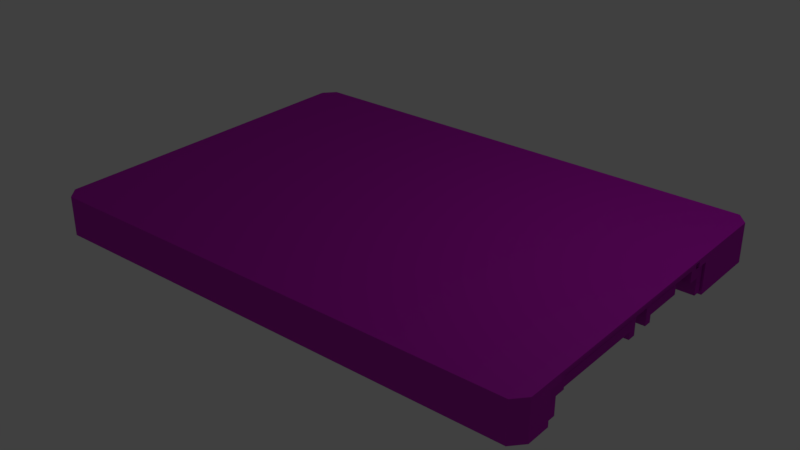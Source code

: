 # Source: SamsungSSD850PRO512GB.blend  (saved by Blender 2.79.0; exported with 4.5.12 LTS)
import bpy
from mathutils import Matrix  # noqa: F401  (used for matrix-valued properties, if any)

bpy.ops.wm.read_factory_settings(use_empty=True)
scene = bpy.context.scene
scene.name = 'Scene'

# ---- collections
col_collection_1 = bpy.data.collections.new('Collection 1'); scene.collection.children.link(col_collection_1)

# ---- images (referenced by path relative to the original .blend; pixels are not part of the script)
import os
ASSET_DIR = os.environ.get("B2B_ASSET_DIR", "")  # directory of the original .blend (textures are referenced by path, not embedded)
HERE = os.path.dirname(os.path.abspath(__file__))  # packed textures are extracted next to this script under _unpacked/

def load_image(name, relpath, width, height, colorspace="sRGB"):
    """Load a texture the original file referenced (path relative to the .blend, or extracted next to this script)."""
    p = next((c for c in (os.path.join(HERE, relpath), os.path.join(ASSET_DIR, relpath)) if relpath and os.path.exists(c)), "")
    if p:
        img = bpy.data.images.load(p, check_existing=True)
        img.name = name
    else:  # same state as the original file: an image datablock whose file is absent (Cycles renders it pink)
        img = bpy.data.images.new(name, width, height)
        img.source = "FILE"
        img.filepath = "//" + (relpath or name)
    img.colorspace_settings.name = colorspace
    return img
img_top_icons_png = load_image('TOP_Icons.png', 'TOP_Icons.png', 1024, 1024, 'sRGB')
img_bottom_icons_png = load_image('BOTTOM_Icons.png', 'BOTTOM_Icons.png', 1024, 1024, 'sRGB')

# ---- materials (node trees are filled in below, after node groups)
mat_material_004 = bpy.data.materials.new('Material.004')
mat_material_004.alpha_threshold = 0.0
mat_material_004.roughness = 0.5
mat_material_005 = bpy.data.materials.new('Material.005')
mat_material_005.alpha_threshold = 0.0
mat_material_005.roughness = 0.5

# ---- material node trees
mat_material_004.use_nodes = True; mat_material_004.node_tree.nodes.clear()
_N = mat_material_004.node_tree.nodes; _L = mat_material_004.node_tree.links
n0 = _N.new('ShaderNodeBsdfAnisotropic'); n0.name = 'Glossy BSDF'; n0.location = (10, 161)
n0.distribution = 'GGX'
n0.inputs[0].default_value = (0.05, 0.05, 0.05, 1.0)
n0.inputs[1].default_value = 0.4472
n1 = _N.new('ShaderNodeBsdfDiffuse'); n1.name = 'Diffuse BSDF'; n1.location = (10, 300)
n2 = _N.new('ShaderNodeMixShader'); n2.name = 'Mix Shader'; n2.location = (189, 243)
n3 = _N.new('ShaderNodeOutputMaterial'); n3.name = 'Material Output'; n3.location = (374, 240)
n4 = _N.new('ShaderNodeTexImage'); n4.name = 'Image Texture'; n4.location = (-264, 273)
n4.width = 238
n4.image = img_top_icons_png
_L.new(n1.outputs[0], n2.inputs[1])
_L.new(n2.outputs[0], n3.inputs[0])
_L.new(n0.outputs[0], n2.inputs[2])
_L.new(n4.outputs[0], n1.inputs[0])
n3.is_active_output = True
mat_material_005.use_nodes = True; mat_material_005.node_tree.nodes.clear()
_N = mat_material_005.node_tree.nodes; _L = mat_material_005.node_tree.links
n0 = _N.new('ShaderNodeBsdfAnisotropic'); n0.name = 'Glossy BSDF'; n0.location = (10, 161)
n0.distribution = 'GGX'
n0.inputs[0].default_value = (0.05, 0.05, 0.05, 1.0)
n0.inputs[1].default_value = 0.4472
n1 = _N.new('ShaderNodeMixShader'); n1.name = 'Mix Shader'; n1.location = (189, 243)
n2 = _N.new('ShaderNodeOutputMaterial'); n2.name = 'Material Output'; n2.location = (374, 240)
n3 = _N.new('ShaderNodeBsdfDiffuse'); n3.name = 'Diffuse BSDF'; n3.location = (10, 300)
n4 = _N.new('ShaderNodeTexImage'); n4.name = 'Image Texture'; n4.location = (-283, 268)
n4.width = 238
n4.image = img_bottom_icons_png
_L.new(n3.outputs[0], n1.inputs[1])
_L.new(n1.outputs[0], n2.inputs[0])
_L.new(n0.outputs[0], n1.inputs[2])
_L.new(n4.outputs[0], n3.inputs[0])
n2.is_active_output = True

# ---- world
world_world = bpy.data.worlds.new('World'); scene.world = world_world
world_world.color = (0.05088, 0.05088, 0.05088)
world_world.use_sun_shadow = False
world_world.sun_shadow_jitter_overblur = 0.0
world_world.cycles.sampling_method = 'MANUAL'

# ---- lights
light_lamp = bpy.data.lights.new('Lamp', 'POINT')
light_lamp.transmission_factor = 0.0
light_lamp.cutoff_distance = 30.0
light_lamp.energy = 100.0
light_lamp.shadow_buffer_clip_start = 1.001
light_lamp.shadow_soft_size = 0.1
light_lamp.shadow_maximum_resolution = 0.006
light_lamp.use_absolute_resolution = True

# ---- meshes
me_cube = bpy.data.meshes.new('Cube')
me_cube.from_pydata([(1.788e-07, 0.9995, -0.1115), (0.0, -1.03, -0.1115), (-1.0, 2.98e-07, -0.1115), (2.384e-07, 0.9995, 0.1115), (-5.364e-07, -1.03, 0.1115), (-1.0, 1.788e-07, 0.1115), (2.384e-07, 0.9995, 0.0), (-1.0, 2.384e-07, 0.0), (-2.98e-07, -1.03, 0.0), (-1.49e-07, -1.788e-07, 0.1115), (5.96e-08, 1.192e-07, -0.1115), (1.0, -0.9619, -0.1115), (-0.9582, 0.9995, -0.1115), (-0.9582, -1.03, -0.1115), (-1.0, 0.9312, -0.1115), (1.0, -0.9619, 0.1115), (-0.9582, 0.9995, 0.1115), (-0.9582, -1.03, 0.1115), (-1.0, 0.9312, 0.1115), (1.0, 0.9312, -0.1115), (0.9582, 0.9995, -0.1115), (0.9582, -1.03, -0.1115), (-1.0, -0.9619, -0.1115), (1.0, 0.9312, 0.1115), (0.9582, 0.9995, 0.1115), (0.9582, -1.03, 0.1115), (-1.0, -0.9619, 0.1115), (-0.9582, 0.9995, 0.0), (0.9582, 0.9995, 0.0), (2.384e-07, 0.9995, 0.06707), (2.086e-07, 0.9995, -0.05575), (-1.0, 0.9312, 0.0), (-1.0, -0.9619, 0.0), (-1.0, 2.682e-07, -0.05575), (-1.0, 2.086e-07, 0.06707), (-0.9582, -1.03, 0.0), (0.9582, -1.03, 0.0), (-1.49e-07, -1.03, -0.05575), (-4.172e-07, -1.03, 0.06707), (1.0, -0.9619, 0.0), (1.0, 0.9312, 0.0), (-3.427e-07, -0.9619, 0.1115), (4.47e-08, 0.9312, 0.1115), (-0.9582, 0.0, 0.1115), (-0.9582, 2.086e-07, -0.1115), (1.192e-07, 0.9312, -0.1115), (2.98e-08, -0.9619, -0.1115), (0.9582, -0.9619, -0.1115), (0.9582, 0.9312, -0.1115), (-0.9582, 0.9312, -0.1115), (-0.9582, 0.9312, 0.1115), (0.9582, 0.9312, 0.1115), (0.9582, -0.9619, 0.1115), (1.0, 0.9312, 0.06707), (1.0, 0.9312, -0.05575), (1.0, -0.9619, -0.05575), (0.9582, -1.03, 0.06707), (0.9582, -1.03, -0.05575), (-0.9582, -1.03, -0.05575), (-1.0, -0.9619, 0.06707), (-1.0, -0.9619, -0.05575), (-1.0, 0.9312, -0.05575), (0.9582, 0.9995, -0.05575), (0.9582, 0.9995, 0.06707), (-0.9582, 0.9995, 0.06707), (-0.9582, 0.9995, -0.05575), (-1.0, 0.9312, 0.06707), (-0.9582, -1.03, 0.06707), (1.0, -0.9619, 0.06707), (-0.9582, -0.9619, 0.1115), (-0.9582, -0.9619, -0.1115), (0.6388, 0.9995, -0.1115), (0.3194, 0.9995, -0.1115), (0.6388, -1.03, -0.1115), (0.3194, -1.03, -0.1115), (0.6388, 0.9995, 0.1115), (0.3194, 0.9995, 0.1115), (0.6388, -1.03, 0.1115), (0.3194, -1.03, 0.1115), (0.6388, 0.9995, 0.0), (0.3194, 0.9995, 0.0), (0.6388, -1.03, 0.0), (0.3194, -1.03, 0.0), (0.6388, 5.96e-08, -0.1115), (0.3194, 8.941e-08, -0.1115), (0.3194, -2.384e-07, 0.1115), (0.6388, -2.98e-07, 0.1115), (0.6388, -0.9619, -0.1115), (0.3194, -0.9619, -0.1115), (0.6388, 0.9312, -0.1115), (0.3194, 0.9312, -0.1115), (0.3194, 0.9312, 0.1115), (0.6388, 0.9312, 0.1115), (0.3194, -0.9619, 0.1115), (0.6388, -0.9619, 0.1115), (0.6388, -1.03, 0.06707), (0.3194, -1.03, 0.06707), (0.6388, -1.03, -0.05575), (0.3194, -1.03, -0.05575), (0.6388, 0.9995, -0.05575), (0.3194, 0.9995, -0.05575), (0.6388, 0.9995, 0.06707), (0.3194, 0.9995, 0.06707), (-0.6388, -5.96e-08, 0.1115), (-0.3194, -1.192e-07, 0.1115), (-0.3194, 0.9995, -0.1115), (-0.6388, 0.9995, -0.1115), (-0.3194, -1.03, -0.1115), (-0.6388, -1.03, -0.1115), (-0.3194, 0.9995, 0.1115), (-0.6388, 0.9995, 0.1115), (-0.3194, -1.03, 0.1115), (-0.6388, -1.03, 0.1115), (-0.3194, 0.9995, 0.0), (-0.6388, 0.9995, 0.0), (-0.3194, -1.03, 0.0), (-0.6388, -1.03, 0.0), (-0.3194, 1.49e-07, -0.1115), (-0.6388, 1.788e-07, -0.1115), (-0.3194, 0.9312, -0.1115), (-0.6388, 0.9312, -0.1115), (-0.6388, 0.9312, 0.1115), (-0.3194, 0.9312, 0.1115), (-0.3194, -1.03, -0.05575), (-0.6388, -1.03, -0.05575), (-0.3194, 0.9995, 0.06707), (-0.6388, 0.9995, 0.06707), (-0.3194, 0.9995, -0.05575), (-0.6388, 0.9995, -0.05575), (-0.3194, -1.03, 0.06707), (-0.6388, -1.03, 0.06707), (-0.6388, -0.9619, 0.1115), (-0.3194, -0.9619, 0.1115), (-0.3194, -0.9619, -0.1115), (-0.6388, -0.9619, -0.1115), (-1.0, -0.8241, -0.1115), (-1.0, -0.749, -0.1115), (-1.0, -0.3353, -0.1115), (-1.0, -0.8241, 0.1115), (-1.0, -0.749, 0.1115), (-1.0, -0.3353, 0.1115), (-1.0, -0.8241, 0.0), (-1.0, -0.749, 0.0), (-1.0, -0.3353, 0.0), (4.47e-08, -0.8241, -0.1115), (4.47e-08, -0.749, -0.1115), (5.215e-08, -0.3353, -0.1115), (1.0, -0.8241, -0.1115), (1.0, -0.749, 0.1115), (1.0, -0.8241, 0.1115), (1.0, -0.8241, 0.0), (-1.974e-07, -0.3353, 0.1115), (-2.533e-07, -0.749, 0.1115), (-2.98e-07, -0.8241, 0.1115), (0.9582, -0.8241, -0.1115), (0.9582, -0.749, 0.1115), (0.9582, -0.8241, 0.1115), (1.0, -0.8241, -0.05575), (-1.0, -0.8241, 0.06707), (-1.0, -0.749, 0.06707), (-1.0, -0.3353, 0.06707), (-1.0, -0.8241, -0.05575), (-1.0, -0.749, -0.05575), (-1.0, -0.3353, -0.05575), (1.0, -0.749, 0.06707), (1.0, -0.8241, 0.06707), (-0.9582, -0.3353, 0.1115), (-0.9582, -0.749, 0.1115), (-0.9582, -0.8241, 0.1115), (-0.9582, -0.8241, -0.1115), (-0.9582, -0.749, -0.1115), (-0.9582, -0.3353, -0.1115), (0.6388, -0.3353, 0.1115), (0.6388, -0.749, 0.1115), (0.6388, -0.8241, 0.1115), (0.3194, -0.3353, 0.1115), (0.3194, -0.749, 0.1115), (0.3194, -0.8241, 0.1115), (0.6388, -0.8241, -0.1115), (0.6388, -0.749, -0.1115), (0.6388, -0.3353, -0.1115), (0.3194, -0.8241, -0.1115), (0.3194, -0.749, -0.1115), (0.3194, -0.3353, -0.1115), (-0.3194, -0.8241, -0.1115), (-0.3194, -0.749, -0.1115), (-0.3194, -0.3353, -0.1115), (-0.6388, -0.8241, -0.1115), (-0.6388, -0.749, -0.1115), (-0.6388, -0.3353, -0.1115), (-0.3194, -0.3353, 0.1115), (-0.3194, -0.749, 0.1115), (-0.3194, -0.8241, 0.1115), (-0.6388, -0.3353, 0.1115), (-0.6388, -0.749, 0.1115), (-0.6388, -0.8241, 0.1115), (1.0, 0.6945, -0.1115), (1.0, 0.5111, -0.1115), (1.0, 0.6945, 0.1115), (1.0, 0.5111, 0.1115), (1.0, 0.4418, 0.1115), (1.0, 0.6945, 0.0), (1.0, 0.5111, 0.0), (0.0, 0.6945, 0.1115), (-4.47e-08, 0.5111, 0.1115), (-1.043e-07, 0.4418, 0.1115), (-1.0, 0.4418, -0.1115), (-1.0, 0.5111, -0.1115), (-1.0, 0.6945, -0.1115), (-1.0, 0.4418, 0.1115), (-1.0, 0.5111, 0.1115), (-1.0, 0.6945, 0.1115), (-1.0, 0.4418, 0.0), (-1.0, 0.5111, 0.0), (-1.0, 0.6945, 0.0), (7.451e-08, 0.4418, -0.1115), (8.941e-08, 0.5111, -0.1115), (1.043e-07, 0.6945, -0.1115), (0.9582, 0.5111, -0.1115), (0.9582, 0.6945, -0.1115), (-0.9582, 0.4418, -0.1115), (-0.9582, 0.5111, -0.1115), (-0.9582, 0.6945, -0.1115), (-0.9582, 0.6945, 0.1115), (-0.9582, 0.5111, 0.1115), (-0.9582, 0.4418, 0.1115), (0.9582, 0.6945, 0.1115), (0.9582, 0.5111, 0.1115), (1.0, 0.6945, 0.06707), (1.0, 0.5111, 0.06707), (1.0, 0.4418, 0.06707), (1.0, 0.6945, -0.05575), (1.0, 0.5111, -0.05575), (-1.0, 0.4418, -0.05575), (-1.0, 0.5111, -0.05575), (-1.0, 0.6945, -0.05575), (-1.0, 0.4418, 0.06707), (-1.0, 0.5111, 0.06707), (-1.0, 0.6945, 0.06707), (0.6388, 0.4418, -0.1115), (0.6388, 0.5111, -0.1115), (0.6388, 0.6945, -0.1115), (0.3194, 0.4418, -0.1115), (0.3194, 0.5111, -0.1115), (0.3194, 0.6945, -0.1115), (0.6388, 0.6945, 0.1115), (0.6388, 0.5111, 0.1115), (0.6388, 0.4418, 0.1115), (0.3194, 0.6945, 0.1115), (0.3194, 0.5111, 0.1115), (0.3194, 0.4418, 0.1115), (-0.3194, 0.6945, 0.1115), (-0.3194, 0.5111, 0.1115), (-0.3194, 0.4418, 0.1115), (-0.6388, 0.6945, 0.1115), (-0.6388, 0.5111, 0.1115), (-0.6388, 0.4418, 0.1115), (-0.3194, 0.4418, -0.1115), (-0.3194, 0.5111, -0.1115), (-0.3194, 0.6945, -0.1115), (-0.6388, 0.4418, -0.1115), (-0.6388, 0.5111, -0.1115), (-0.6388, 0.6945, -0.1115), (0.8666, -2.335e-08, -0.1115), (0.8666, -5.002e-07, 0.1115), (0.8666, -2.618e-07, -2.259e-07), (0.8666, -1.426e-07, -0.05575), (0.8666, -3.81e-07, 0.06707), (0.8666, -0.3353, -0.1115), (0.8666, -0.749, -0.1115), (0.8666, -0.8241, -0.1115), (0.8666, -0.3353, 0.1115), (0.8666, -0.749, 0.1115), (0.8666, -0.3353, -2.259e-07), (0.8666, -0.749, -2.263e-07), (0.8666, -0.8241, -2.263e-07), (0.8666, -0.3353, -0.05575), (0.8666, -0.749, -0.05575), (0.8666, -0.8241, -0.05575), (0.8666, -0.3353, 0.06707), (0.8666, -0.749, 0.06707), (0.8666, -0.8241, 0.06707), (0.8666, 0.5111, -0.1115), (0.8666, 0.4418, -0.1115), (0.8666, 0.4418, 0.1115), (0.8666, 0.5111, -2.263e-07), (0.8666, 0.4418, -2.263e-07), (0.8666, 0.5111, 0.06707), (0.8666, 0.4418, 0.06707), (0.8666, 0.5111, -0.05575), (0.8666, 0.4418, -0.05575), (2.384e-07, 0.9995, 0.09928), (-1.0, 1.937e-07, 0.09928), (-4.768e-07, -1.03, 0.09928), (1.0, 0.9312, 0.09928), (0.9582, -1.03, 0.09928), (-1.0, -0.9619, 0.09928), (0.9582, 0.9995, 0.09928), (-0.9582, 0.9995, 0.09928), (-1.0, 0.9312, 0.09928), (-0.9582, -1.03, 0.09928), (1.0, -0.9619, 0.09928), (0.6388, 0.9995, 0.09928), (0.3194, 0.9995, 0.09928), (0.6388, -1.03, 0.09928), (0.3194, -1.03, 0.09928), (-0.3194, -1.03, 0.09928), (-0.6388, -1.03, 0.09928), (-0.3194, 0.9995, 0.09928), (-0.6388, 0.9995, 0.09928), (1.0, -0.749, 0.09928), (1.0, -0.8241, 0.09928), (-1.0, -0.8241, 0.09928), (-1.0, -0.749, 0.09928), (-1.0, -0.3353, 0.09928), (-1.0, 0.4418, 0.09928), (-1.0, 0.5111, 0.09928), (-1.0, 0.6945, 0.09928), (1.0, 0.6945, 0.09928), (1.0, 0.5111, 0.09928), (1.0, 0.4418, 0.09928), (0.8666, -4.406e-07, 0.09928), (0.8666, -0.3353, 0.09928), (0.8666, -0.749, 0.09928), (0.8666, 0.4418, 0.09928), (0.9582, 0.4418, 0.1115), (0.9583, -0.8241, 0.06707), (0.9582, -0.749, 0.09928), (0.9582, -0.8241, -0.05575), (0.9582, -0.749, 0.06707), (0.9582, -0.8241, -7.078e-08), (0.9582, 0.4418, 0.09928), (0.9582, 0.5111, 0.06707), (0.9582, 0.4418, 0.06707), (0.9582, 0.5111, -0.05575), (0.9582, 0.5111, -7.078e-08), (0.8666, -0.7044, -2.263e-07), (0.8666, -0.7044, 0.06707), (0.8666, -0.7628, -2.263e-07), (0.8666, -0.7633, -0.05575), (0.8666, 0.391, -2.263e-07), (0.8666, 0.391, 0.06707), (0.8666, 0.4582, -2.263e-07), (0.8666, 0.4572, -0.1115), (0.8666, 0.4577, -0.05575), (-1.0, -0.03436, -0.1115), (-1.0, -0.03436, 0.1115), (-1.0, -0.03436, 0.0), (5.884e-08, -0.03436, -0.1115), (-1.0, -0.03436, 0.06707), (-1.0, -0.03436, -0.05575), (-0.9582, -0.03436, -0.1115), (0.6388, -0.03436, -0.1115), (0.3194, -0.03436, -0.1115), (-0.3194, -0.03436, -0.1115), (-0.6388, -0.03436, -0.1115), (-1.54e-07, -0.03436, 0.1115), (-0.9582, -0.03436, 0.1115), (0.6388, -0.03436, 0.1115), (0.3194, -0.03436, 0.1115), (-0.3194, -0.03436, 0.1115), (-0.6388, -0.03436, 0.1115), (0.8666, -0.03436, -0.1115), (0.8666, -0.03436, 0.1115), (0.8666, -0.03436, -2.259e-07), (0.8666, -0.03436, -0.05575), (0.8666, -0.03436, 0.06707), (0.8666, -0.03436, 0.09928), (-1.0, -0.03436, 0.09928), (-1.61e-07, -0.08267, 0.1115), (-0.9582, -0.08267, 0.1115), (0.6388, -0.08267, 0.1115), (0.3194, -0.08267, 0.1115), (-0.3194, -0.08267, 0.1115), (-0.6388, -0.08267, 0.1115), (0.8666, -0.08267, -0.1115), (0.8666, -0.08267, 0.1115), (0.8666, -0.08267, -2.259e-07), (0.8666, -0.08267, -0.05575), (0.8666, -0.08267, 0.06707), (0.8666, -0.08267, 0.09928), (-1.0, -0.08267, -0.1115), (-1.0, -0.08267, 0.1115), (-1.0, -0.08267, 0.0), (5.777e-08, -0.08267, -0.1115), (-1.0, -0.08267, 0.06707), (-1.0, -0.08267, -0.05575), (-0.9582, -0.08267, -0.1115), (0.6388, -0.08267, -0.1115), (0.3194, -0.08267, -0.1115), (-0.3194, -0.08267, -0.1115), (-0.6388, -0.08267, -0.1115), (-1.0, -0.08267, 0.09928), (-1.0, 2.898e-07, -0.09612), (-4.47e-08, -1.03, -0.09612), (1.937e-07, 0.9995, -0.09612), (1.0, 0.9312, -0.09612), (1.0, -0.9619, -0.09612), (0.9582, -1.03, -0.09612), (-0.9582, -1.03, -0.09612), (-1.0, -0.9619, -0.09612), (-1.0, 0.9312, -0.09612), (0.9582, 0.9995, -0.09612), (-0.9582, 0.9995, -0.09612), (0.6388, -1.03, -0.09612), (0.3194, -1.03, -0.09612), (0.6388, 0.9995, -0.09612), (0.3194, 0.9995, -0.09612), (-0.3194, 0.9995, -0.09612), (-0.6388, 0.9995, -0.09612), (-0.3194, -1.03, -0.09612), (-0.6388, -1.03, -0.09612), (-1.0, -0.8241, -0.09612), (-1.0, -0.749, -0.09612), (-1.0, -0.3353, -0.09612), (1.0, -0.8241, -0.09612), (-1.0, 0.4418, -0.09612), (-1.0, 0.5111, -0.09612), (-1.0, 0.6945, -0.09612), (1.0, 0.6945, -0.09612), (1.0, 0.5111, -0.09612), (0.8666, -5.623e-08, -0.09612), (0.8666, -0.3353, -0.09612), (0.8666, -0.749, -0.09612), (0.8666, -0.8241, -0.09612), (0.8666, 0.5111, -0.09612), (0.8666, 0.4418, -0.09612), (0.9582, -0.8241, -0.09612), (0.9582, 0.5111, -0.09612), (0.8666, -0.7637, -0.09612), (0.8666, 0.4574, -0.09612), (0.8666, -0.03436, -0.09612), (-1.0, -0.03436, -0.09612), (-1.0, -0.08267, -0.09612), (0.8666, -0.08267, -0.09612), (-1.0, -0.6498, -0.1115), (-1.0, -0.6498, 0.1115), (-1.0, -0.6498, 0.0), (4.47e-08, -0.6498, -0.1115), (-2.384e-07, -0.6498, 0.1115), (-1.0, -0.6498, 0.06707), (-1.0, -0.6498, -0.05575), (-0.9582, -0.6498, 0.1115), (-0.9582, -0.6498, -0.1115), (0.6388, -0.6498, 0.1115), (0.3194, -0.6498, 0.1115), (0.6388, -0.6498, -0.1115), (0.3194, -0.6498, -0.1115), (-0.3194, -0.6498, -0.1115), (-0.6388, -0.6498, -0.1115), (-0.3194, -0.6498, 0.1115), (-0.6388, -0.6498, 0.1115), (0.8666, -0.6498, -0.1115), (0.8666, -0.6498, 0.1115), (0.8666, -0.6498, -0.05575), (-1.0, -0.6498, 0.09928), (0.8666, -0.6498, -0.09612), (-1.0, -0.6498, -0.09612), (-1.043e-07, 0.3429, 0.1115), (-0.9582, 0.3429, 0.1115), (0.6388, 0.3429, 0.1115), (0.3194, 0.3429, 0.1115), (-0.3194, 0.3429, 0.1115), (-0.6388, 0.3429, 0.1115), (-1.0, 0.3429, -0.1115), (-1.0, 0.3429, 0.1115), (-1.0, 0.3429, 0.0), (7.451e-08, 0.3429, -0.1115), (-0.9582, 0.3429, -0.1115), (-1.0, 0.3429, -0.05575), (-1.0, 0.3429, 0.06707), (0.6388, 0.3429, -0.1115), (0.3194, 0.3429, -0.1115), (-0.3194, 0.3429, -0.1115), (-0.6388, 0.3429, -0.1115), (0.8666, 0.3429, -0.1115), (0.8666, 0.3429, 0.1115), (0.8666, 0.3429, -0.05575), (-1.0, 0.3429, 0.09928), (0.8666, 0.3429, -0.09612), (-1.0, 0.3429, -0.09612), (-1.441e-07, 0.06548, 0.1115), (-0.9582, 0.06548, 0.1115), (0.6388, 0.06548, 0.1115), (0.3194, 0.06548, 0.1115), (-0.3194, 0.06548, 0.1115), (-0.6388, 0.06548, 0.1115), (0.8666, 0.06548, -0.1115), (0.8666, 0.06548, 0.1115), (0.8666, 0.06548, -0.05575), (0.8666, 0.06548, -0.09612), (-1.0, 0.06548, -0.1115), (-1.0, 0.06548, 0.1115), (-1.0, 0.06548, 0.0), (6.111e-08, 0.06548, -0.1115), (-0.9582, 0.06548, -0.1115), (-1.0, 0.06548, -0.05575), (-1.0, 0.06548, 0.06707), (0.6388, 0.06548, -0.1115), (0.3194, 0.06548, -0.1115), (-0.3194, 0.06548, -0.1115), (-0.6388, 0.06548, -0.1115), (-1.0, 0.06548, 0.09928), (-1.0, 0.06548, -0.09612), (-1.0, 0.1094, -0.1115), (-1.0, 0.1094, 0.1115), (-1.0, 0.1094, 0.0), (6.212e-08, 0.1094, -0.1115), (-0.9582, 0.1094, -0.1115), (-1.0, 0.1094, -0.05575), (-1.0, 0.1094, 0.06707), (0.6388, 0.1094, -0.1115), (0.3194, 0.1094, -0.1115), (-0.3194, 0.1094, -0.1115), (-0.6388, 0.1094, -0.1115), (-1.0, 0.1094, 0.09928), (-1.0, 0.1094, -0.09612), (-1.408e-07, 0.1094, 0.1115), (-0.9582, 0.1094, 0.1115), (0.6388, 0.1094, 0.1115), (0.3194, 0.1094, 0.1115), (-0.3194, 0.1094, 0.1115), (-0.6388, 0.1094, 0.1115), (0.8666, 0.1094, -0.1115), (0.8666, 0.1094, 0.1115), (0.8666, 0.1094, -0.05575), (0.8666, 0.1094, -0.09612), (0.8666, 0.3431, -2.263e-07), (0.8666, 0.1092, -2.259e-07), (0.8666, 0.06525, -2.259e-07), (0.8666, -0.65, -2.263e-07), (0.9592, -0.3353, -5.665e-08), (0.9592, -0.3353, -0.05575), (0.9592, -0.03436, -5.665e-08), (0.9592, -0.03436, -0.05575), (0.9592, -0.08267, -5.665e-08), (0.9592, -0.08267, -0.05575), (0.9592, -0.03436, -0.09612), (0.9592, -0.08267, -0.09612), (0.9592, -0.6498, -0.05575), (0.9592, 0.3429, -0.05575), (0.9592, 0.06548, -0.05575), (0.9592, 0.06548, -0.09612), (0.9592, 0.1094, -0.05575), (0.9592, 0.1094, -0.09612), (0.9592, 0.3431, -5.681e-08), (0.9592, 0.1092, -5.665e-08), (0.9592, 0.06525, -5.665e-08), (0.9592, -0.65, -5.681e-08), (0.8666, 0.506, -0.1115), (0.8666, 0.506, -0.09612), (0.8666, 0.506, -2.263e-07), (0.8666, 0.506, -0.05575), (0.8666, 0.5059, 0.06707), (0.8666, 0.5059, 0.05818), (0.8666, 0.4418, 0.05818), (0.8666, 0.4354, 0.06707), (0.8666, 0.4354, 0.09928), (0.8666, 0.4354, 0.0582), (-1.0, 2.012e-07, 0.09649), (-4.47e-07, -1.03, 0.09649), (1.0, 0.9312, 0.09649), (0.9582, -1.03, 0.09649), (-1.0, -0.9619, 0.09649), (-1.0, 0.9312, 0.09649), (-0.9582, -1.03, 0.09649), (1.0, -0.9619, 0.09649), (0.6388, -1.03, 0.09649), (0.3194, -1.03, 0.09649), (-0.3194, -1.03, 0.09649), (-0.6388, -1.03, 0.09649), (1.0, -0.749, 0.09649), (1.0, -0.8241, 0.09649), (-1.0, -0.8241, 0.09649), (-1.0, -0.749, 0.09649), (-1.0, -0.3353, 0.09649), (-1.0, 0.4418, 0.09649), (-1.0, 0.5111, 0.09649), (-1.0, 0.6945, 0.09649), (1.0, 0.6945, 0.09649), (1.0, 0.5111, 0.09649), (1.0, 0.4418, 0.09649), (0.8666, -0.749, 0.09649), (0.8666, 0.4418, 0.09649), (2.384e-07, 0.9995, 0.09649), (0.9582, 0.9995, 0.09649), (-0.9582, 0.9995, 0.09649), (0.6388, 0.9995, 0.09649), (0.3194, 0.9995, 0.09649), (-0.3194, 0.9995, 0.09649), (-0.6388, 0.9995, 0.09649), (0.9582, -0.749, 0.09649), (0.9582, 0.4418, 0.09649), (-1.0, -0.03436, 0.09649), (-1.0, -0.08267, 0.09649), (-1.0, -0.6498, 0.09649), (-1.0, 0.3429, 0.09649), (-1.0, 0.06548, 0.09649), (-1.0, 0.1094, 0.09649), (0.8666, 0.4354, 0.09649), (0.8666, -4.354e-07, 0.09649), (0.8666, -0.08267, 0.09649), (0.8666, -0.03436, 0.09649), (0.8666, -0.3353, 0.09649), (0.8666, -0.8201, -2.263e-07), (0.8666, -0.8201, -0.05575), (0.8666, -0.8201, -0.09612), (0.8666, -0.82, 0.06707), (0.8666, -0.749, 0.06237), (0.8666, -0.82, 0.06237), (0.8666, -0.7457, 0.09649), (0.8666, -0.7457, 0.06707), (0.8666, -0.7457, 0.09928), (0.8666, -0.7457, 0.06227), (0.9922, -3.81e-07, 0.06707), (0.9922, -0.749, -3.26e-08), (0.9922, -0.3353, 0.06707), (0.9922, 0.4418, -3.26e-08), (0.9922, -0.7044, -3.26e-08), (0.9922, -0.7044, 0.06707), (0.9922, -0.7628, -3.26e-08), (0.9922, -0.7633, -0.05575), (0.9922, 0.391, -3.26e-08), (0.9922, 0.391, 0.06707), (0.9922, 0.4582, -3.26e-08), (0.9922, 0.4577, -0.05575), (0.9922, -0.03436, 0.06707), (0.9922, -0.08267, 0.06707), (0.9922, -0.7637, -0.09612), (0.9922, 0.4574, -0.09612), (0.9922, 0.506, -0.09612), (0.9922, 0.506, -3.26e-08), (0.9922, 0.506, -0.05575), (0.9922, 0.5059, 0.05818), (0.9922, 0.4418, 0.05818), (0.9922, 0.4354, 0.06707), (0.9922, 0.4354, 0.0582), (0.9922, 0.4354, 0.09649), (0.9922, -4.354e-07, 0.09649), (0.9922, -0.08267, 0.09649), (0.9922, -0.03436, 0.09649), (0.9922, -0.3353, 0.09649), (0.9922, -0.8201, -3.26e-08), (0.9922, -0.8201, -0.05575), (0.9922, -0.8201, -0.09612), (0.9922, -0.749, 0.06237), (0.9922, -0.82, 0.06237), (0.9922, -0.7457, 0.09649), (0.9922, -0.7457, 0.06707), (0.9922, -0.7457, 0.06227)], [], [(102, 80, 6, 29), (407, 72, 0, 395), (350, 347, 7, 33), (368, 346, 5, 292), (98, 82, 8, 37), (305, 78, 4, 293), (165, 150, 330, 326), (93, 41, 4, 78), (484, 481, 9, 85), (482, 492, 5, 43), (495, 44, 2, 491), (499, 84, 10, 494), (88, 74, 1, 46), (181, 88, 46, 144), (147, 11, 47, 154), (72, 90, 45, 0), (106, 120, 49, 12), (501, 118, 44, 495), (486, 482, 43, 103), (110, 16, 50, 121), (76, 3, 42, 91), (149, 156, 52, 15), (177, 153, 41, 93), (415, 157, 55, 397), (157, 150, 39, 55), (82, 96, 38, 8), (405, 98, 37, 394), (411, 124, 58, 399), (124, 116, 35, 58), (347, 349, 34, 7), (432, 350, 33, 393), (418, 235, 61, 401), (235, 214, 31, 61), (80, 100, 30, 6), (588, 102, 29, 584), (590, 126, 64, 586), (126, 114, 27, 64), (114, 128, 65, 27), (409, 106, 12, 403), (214, 238, 66, 31), (317, 211, 18, 299), (116, 130, 67, 35), (307, 112, 17, 300), (150, 165, 68, 39), (311, 149, 15, 301), (131, 69, 17, 112), (195, 168, 69, 131), (168, 138, 26, 69), (169, 70, 22, 135), (187, 134, 70, 169), (134, 108, 13, 70), (14, 12, 49), (403, 401, 61, 65), (61, 31, 27, 65), (31, 66, 64, 27), (18, 50, 16), (564, 586, 64, 66), (22, 70, 13), (400, 399, 58, 60), (58, 35, 32, 60), (35, 67, 59, 32), (17, 69, 26), (565, 563, 59, 67), (47, 11, 21), (398, 397, 55, 57), (55, 39, 36, 57), (39, 68, 56, 36), (15, 52, 25), (566, 562, 56, 68), (48, 20, 19), (402, 62, 54, 396), (54, 62, 28, 40), (28, 63, 53, 40), (23, 24, 51), (585, 561, 53, 63), (585, 63, 101, 587), (587, 101, 102, 588), (28, 62, 99, 79), (79, 99, 100, 80), (398, 57, 97, 404), (404, 97, 98, 405), (36, 56, 95, 81), (81, 95, 96, 82), (156, 174, 94, 52), (174, 177, 93, 94), (24, 75, 92, 51), (75, 76, 91, 92), (20, 48, 89, 71), (71, 89, 90, 72), (178, 87, 88, 181), (47, 21, 73, 87), (87, 73, 74, 88), (498, 83, 84, 499), (483, 484, 85, 86), (52, 94, 77, 25), (94, 93, 78, 77), (295, 25, 77, 304), (304, 77, 78, 305), (57, 36, 81, 97), (97, 81, 82, 98), (402, 20, 71, 406), (406, 71, 72, 407), (63, 28, 79, 101), (101, 79, 80, 102), (46, 1, 107, 133), (133, 107, 108, 134), (144, 46, 133, 184), (184, 133, 134, 187), (153, 192, 132, 41), (192, 195, 131, 132), (41, 132, 111, 4), (132, 131, 112, 111), (293, 4, 111, 306), (306, 111, 112, 307), (8, 38, 129, 115), (115, 129, 130, 116), (395, 0, 105, 408), (408, 105, 106, 409), (6, 30, 127, 113), (113, 127, 128, 114), (29, 6, 113, 125), (125, 113, 114, 126), (584, 29, 125, 589), (589, 125, 126, 590), (37, 8, 115, 123), (123, 115, 116, 124), (394, 37, 123, 410), (410, 123, 124, 411), (3, 109, 122, 42), (109, 110, 121, 122), (481, 485, 104, 9), (485, 486, 103, 104), (494, 10, 117, 500), (500, 117, 118, 501), (0, 45, 119, 105), (105, 119, 120, 106), (373, 374, 193, 190), (450, 451, 194, 191), (191, 194, 195, 192), (369, 373, 190, 151), (439, 450, 191, 152), (152, 191, 192, 153), (390, 186, 189, 391), (448, 185, 188, 449), (185, 184, 187, 188), (384, 146, 186, 390), (438, 145, 185, 448), (145, 144, 184, 185), (388, 180, 183, 389), (446, 179, 182, 447), (179, 178, 181, 182), (371, 372, 175, 172), (444, 445, 176, 173), (173, 176, 177, 174), (391, 189, 171, 387), (449, 188, 170, 443), (188, 187, 169, 170), (387, 171, 137, 381), (443, 170, 136, 435), (170, 169, 135, 136), (370, 382, 140, 166), (442, 436, 139, 167), (167, 139, 138, 168), (374, 370, 166, 193), (451, 442, 167, 194), (194, 167, 168, 195), (310, 148, 149, 311), (424, 427, 154, 270), (400, 60, 161, 412), (412, 161, 162, 413), (457, 441, 163, 414), (32, 59, 158, 141), (141, 158, 159, 142), (437, 440, 160, 143), (232, 202, 335, 334), (372, 369, 151, 175), (445, 439, 152, 176), (176, 152, 153, 177), (389, 183, 146, 384), (447, 182, 145, 438), (182, 181, 144, 145), (296, 26, 138, 312), (312, 138, 139, 313), (455, 436, 140, 314), (60, 32, 141, 161), (161, 141, 142, 162), (441, 437, 143, 163), (119, 259, 262, 120), (259, 258, 261, 262), (258, 257, 260, 261), (45, 217, 259, 119), (217, 216, 258, 259), (216, 215, 257, 258), (122, 121, 254, 251), (251, 254, 255, 252), (252, 255, 256, 253), (42, 122, 251, 203), (203, 251, 252, 204), (204, 252, 253, 205), (92, 91, 248, 245), (245, 248, 249, 246), (246, 249, 250, 247), (51, 92, 245, 226), (226, 245, 246, 227), (89, 241, 244, 90), (241, 240, 243, 244), (240, 239, 242, 243), (48, 219, 241, 89), (478, 465, 209, 315), (315, 209, 210, 316), (316, 210, 211, 317), (466, 470, 236, 212), (212, 236, 237, 213), (213, 237, 238, 214), (469, 466, 212, 233), (233, 212, 213, 234), (234, 213, 214, 235), (480, 469, 233, 416), (416, 233, 234, 417), (417, 234, 235, 418), (396, 54, 231, 419), (419, 231, 232, 420), (229, 230, 333, 332), (40, 53, 228, 201), (201, 228, 229, 202), (202, 229, 332, 335), (23, 51, 226, 198), (198, 226, 227, 199), (200, 199, 227, 325), (121, 50, 223, 254), (254, 223, 224, 255), (255, 224, 225, 256), (120, 262, 222, 49), (262, 261, 221, 222), (261, 260, 220, 221), (19, 196, 219, 48), (196, 197, 218, 219), (90, 244, 217, 45), (244, 243, 216, 217), (243, 242, 215, 216), (49, 222, 208, 14), (222, 221, 207, 208), (221, 220, 206, 207), (50, 18, 211, 223), (223, 211, 210, 224), (224, 210, 209, 225), (91, 42, 203, 248), (248, 203, 204, 249), (249, 204, 205, 250), (294, 23, 198, 318), (318, 198, 199, 319), (319, 199, 200, 320), (54, 40, 201, 231), (231, 201, 202, 232), (164, 165, 326, 329), (290, 286, 340, 527, 477), (550, 552, 632, 630), (490, 489, 266, 421), (377, 379, 279, 273), (273, 279, 337, 336, 530), (605, 606, 644, 643), (528, 529, 547, 546), (431, 365, 534, 537), (277, 274, 338, 339), (434, 378, 276, 422), (456, 454, 277, 423), (423, 277, 339, 429), (425, 289, 552, 550), (285, 287, 553, 554, 551), (289, 285, 551, 552), (150, 157, 328, 330), (452, 446, 180, 268), (362, 352, 83, 263), (475, 471, 239, 283), (283, 239, 240, 282, 549, 343), (425, 282, 218, 428), (219, 218, 282, 240, 241), (178, 270, 154, 47, 87), (156, 149, 148, 155), (156, 155, 272, 173, 174), (460, 476, 284, 247), (376, 371, 172, 271), (453, 444, 173, 272), (571, 591, 327, 310), (583, 592, 331, 324), (340, 286, 617, 622), (552, 551, 631, 632), (583, 324, 557, 599), (580, 319, 320, 581), (579, 318, 319, 580), (561, 294, 318, 579), (577, 316, 317, 578), (576, 315, 316, 577), (596, 478, 315, 576), (595, 455, 314, 575), (573, 312, 313, 574), (563, 296, 312, 573), (571, 310, 311, 572), (109, 308, 309, 110), (3, 291, 308, 109), (569, 306, 307, 570), (560, 293, 306, 569), (567, 304, 305, 568), (562, 295, 304, 567), (75, 302, 303, 76), (24, 297, 302, 75), (24, 23, 294, 297), (15, 25, 295, 301), (17, 26, 296, 300), (18, 16, 298, 299), (572, 311, 301, 566), (570, 307, 300, 565), (578, 317, 299, 564), (110, 309, 298, 16), (76, 303, 291, 3), (568, 305, 293, 560), (593, 368, 292, 559), (325, 227, 246, 247, 284), (591, 329, 280, 582), (330, 328, 278, 275), (326, 330, 275, 281), (329, 326, 281, 607, 280), (427, 328, 157, 415), (334, 335, 285, 289), (332, 333, 288, 553, 287), (335, 332, 287, 285), (592, 333, 230, 581), (428, 218, 197, 420), (325, 155, 148, 200), (155, 325, 284, 476, 524, 488, 264, 363, 376, 271, 453, 272), (327, 331, 320, 310), (327, 323, 612, 322, 380, 367, 321, 557, 324, 331), (310, 320, 200, 148), (429, 628, 644, 606), (339, 338, 620, 621), (613, 608, 645, 649), (340, 341, 267, 265, 529, 528, 527), (430, 344, 290, 426), (344, 342, 286, 290), (594, 392, 368, 593), (274, 336, 618, 615), (264, 86, 358, 363), (375, 388, 352, 362), (421, 266, 365, 431), (266, 265, 364, 365), (265, 267, 366, 364), (84, 353, 348, 10), (85, 9, 356, 359), (103, 43, 357, 361), (43, 5, 346, 357), (44, 351, 345, 2), (118, 355, 351, 44), (86, 85, 359, 358), (83, 352, 353, 84), (10, 348, 354, 117), (117, 354, 355, 118), (9, 104, 360, 356), (104, 103, 361, 360), (433, 386, 350, 432), (383, 385, 349, 347), (392, 382, 346, 368), (386, 383, 347, 350), (163, 143, 383, 386), (314, 140, 382, 392), (143, 160, 385, 383), (414, 163, 386, 433), (268, 180, 388, 375), (575, 314, 392, 594), (429, 339, 621, 628), (363, 358, 371, 376), (276, 378, 536, 532), (527, 528, 546, 545), (364, 366, 379, 377), (353, 389, 384, 348), (359, 356, 369, 372), (361, 357, 370, 374), (357, 346, 382, 370), (351, 387, 381, 345), (355, 391, 387, 351), (358, 359, 372, 371), (352, 388, 389, 353), (348, 384, 390, 354), (354, 390, 391, 355), (356, 360, 373, 369), (360, 361, 374, 373), (362, 431, 434, 375), (137, 414, 433, 381), (381, 433, 432, 345), (263, 421, 431, 362), (343, 430, 426, 283), (379, 366, 626, 627), (334, 428, 420, 232), (154, 427, 415, 147), (289, 425, 428, 334), (282, 425, 550, 549), (452, 456, 423, 269), (375, 434, 422, 268), (487, 490, 421, 263), (196, 419, 420, 197), (19, 396, 419, 196), (207, 417, 418, 208), (206, 416, 417, 207), (464, 480, 416, 206), (435, 457, 414, 137), (135, 412, 413, 136), (22, 400, 412, 135), (278, 328, 427, 424), (107, 410, 411, 108), (1, 394, 410, 107), (127, 408, 409, 128), (30, 395, 408, 127), (99, 406, 407, 100), (62, 402, 406, 99), (73, 404, 405, 74), (21, 398, 404, 73), (20, 402, 396, 19), (21, 11, 397, 398), (22, 13, 399, 400), (12, 14, 401, 403), (128, 409, 403, 65), (208, 418, 401, 14), (345, 432, 393, 2), (108, 411, 399, 13), (74, 405, 394, 1), (147, 415, 397, 11), (100, 407, 395, 30), (136, 413, 457, 435), (268, 422, 456, 452), (574, 313, 455, 595), (271, 172, 444, 453), (269, 179, 446, 452), (422, 276, 454, 456), (162, 142, 437, 441), (313, 139, 436, 455), (183, 447, 438, 146), (175, 151, 439, 445), (142, 159, 440, 437), (413, 162, 441, 457), (193, 166, 442, 451), (166, 140, 436, 442), (171, 443, 435, 137), (189, 449, 443, 171), (172, 175, 445, 444), (180, 446, 447, 183), (146, 438, 448, 186), (186, 448, 449, 189), (151, 190, 450, 439), (190, 193, 451, 450), (504, 516, 480, 464), (283, 426, 479, 475), (598, 515, 478, 596), (519, 524, 476, 460), (523, 511, 471, 475), (426, 290, 477, 479), (516, 509, 469, 480), (509, 506, 466, 469), (506, 510, 470, 466), (515, 505, 465, 478), (257, 473, 474, 260), (215, 467, 473, 257), (253, 256, 463, 462), (205, 253, 462, 458), (247, 250, 461, 460), (239, 471, 472, 242), (256, 225, 459, 463), (260, 474, 468, 220), (242, 472, 467, 215), (220, 468, 464, 206), (225, 209, 465, 459), (250, 205, 458, 461), (292, 5, 492, 502), (7, 34, 497, 493), (33, 7, 493, 496), (393, 33, 496, 503), (263, 83, 498, 487), (86, 264, 488, 483), (559, 292, 502, 597), (2, 393, 503, 491), (523, 526, 490, 487), (454, 276, 532, 539), (513, 500, 501, 514), (507, 494, 500, 513), (521, 522, 486, 485), (517, 521, 485, 481), (519, 520, 484, 483), (511, 498, 499, 512), (522, 518, 482, 486), (514, 501, 495, 508), (512, 499, 494, 507), (508, 495, 491, 504), (518, 505, 492, 482), (520, 517, 481, 484), (461, 458, 517, 520), (459, 465, 505, 518), (468, 508, 504, 464), (472, 512, 507, 467), (474, 514, 508, 468), (463, 459, 518, 522), (471, 511, 512, 472), (460, 461, 520, 519), (458, 462, 521, 517), (462, 463, 522, 521), (467, 507, 513, 473), (473, 513, 514, 474), (479, 477, 525, 526), (475, 479, 526, 523), (502, 492, 505, 515), (493, 497, 510, 506), (496, 493, 506, 509), (503, 496, 509, 516), (487, 498, 511, 523), (483, 488, 524, 519), (597, 502, 515, 598), (491, 503, 516, 504), (489, 490, 542, 541), (477, 527, 545, 540), (489, 529, 265, 266), (454, 530, 336, 274, 277), (536, 535, 531, 532), (532, 531, 548, 539), (537, 534, 536, 538), (534, 533, 535, 536), (544, 543, 541, 542), (540, 545, 546, 543), (543, 546, 547, 541), (365, 364, 533, 534), (526, 525, 543, 544), (529, 489, 541, 547), (525, 477, 540, 543), (273, 530, 548, 531), (378, 434, 538, 536), (530, 454, 539, 548), (434, 431, 537, 538), (377, 273, 531, 535), (490, 526, 544, 542), (364, 377, 535, 533), (497, 597, 598, 510), (549, 550, 430, 343), (611, 613, 649, 648), (556, 599, 637, 635), (555, 554, 553, 288), (556, 558, 555, 288), (610, 611, 648, 647), (34, 559, 597, 497), (510, 598, 596, 470), (159, 574, 595, 440), (160, 575, 594, 385), (385, 594, 593, 349), (331, 592, 581, 320), (327, 591, 582, 323), (349, 593, 559, 34), (96, 568, 560, 38), (238, 578, 564, 66), (130, 570, 565, 67), (165, 572, 566, 68), (56, 562, 567, 95), (95, 567, 568, 96), (38, 560, 569, 129), (129, 569, 570, 130), (164, 571, 572, 165), (59, 563, 573, 158), (158, 573, 574, 159), (440, 595, 575, 160), (470, 596, 576, 236), (236, 576, 577, 237), (237, 577, 578, 238), (53, 561, 579, 228), (228, 579, 580, 229), (229, 580, 581, 230), (288, 583, 599, 556), (288, 333, 592, 583), (164, 329, 591, 571), (308, 589, 590, 309), (291, 584, 589, 308), (302, 587, 588, 303), (297, 585, 587, 302), (297, 294, 561, 585), (301, 295, 562, 566), (300, 296, 563, 565), (299, 298, 586, 564), (309, 590, 586, 298), (303, 588, 584, 291), (617, 634, 636, 635, 623, 622), (582, 610, 612, 323), (602, 600, 321, 367), (603, 601, 380, 322), (601, 602, 367, 380), (600, 599, 557, 321), (269, 270, 178, 179), (606, 605, 278, 424), (605, 604, 275, 278), (604, 609, 607, 281, 275), (609, 608, 280, 607), (611, 610, 582, 280), (608, 613, 611, 280), (612, 610, 603, 322), (615, 645, 646, 642, 620), (616, 641, 647, 648, 619), (627, 639, 641, 616), (618, 619, 648, 649, 645, 615), (628, 621, 643, 644), (621, 620, 642, 643), (614, 638, 640, 626), (626, 640, 639, 627), (269, 423, 429, 606, 424, 270), (632, 631, 624, 625), (630, 632, 625, 629), (631, 633, 634, 617, 624), (635, 637, 638, 614, 623), (604, 605, 643, 642), (341, 340, 622, 623), (366, 267, 614, 626), (279, 379, 627, 616), (267, 341, 623, 614), (551, 554, 633, 631), (286, 342, 624, 617), (600, 602, 640, 638), (609, 604, 642, 646), (554, 555, 634, 633), (430, 550, 630, 629), (601, 603, 641, 639), (344, 430, 629, 625), (608, 609, 646, 645), (337, 279, 616, 619), (602, 601, 639, 640), (342, 344, 625, 624), (603, 610, 647, 641), (336, 337, 619, 618), (599, 600, 638, 637), (338, 274, 615, 620), (558, 556, 635, 636), (555, 558, 636, 634)])
me_cube.polygons.foreach_set('material_index', [0, 0, 0, 0, 0, 0, 0, 0, 0, 0, 1, 1, 1, 1, 1, 1, 1, 1, 0, 0, 0, 0, 0, 0, 0, 0, 0, 0, 0, 0, 0, 0, 0, 0, 0, 0, 0, 0, 0, 0, 0, 0, 0, 0, 0, 0, 0, 0, 1, 1, 1, 1, 0, 0, 0, 0, 0, 1, 0, 0, 0, 0, 0, 1, 0, 0, 0, 0, 0, 1, 0, 0, 0, 0, 0, 0, 0, 0, 0, 0, 0, 0, 0, 0, 0, 0, 0, 1, 1, 1, 1, 1, 1, 0, 0, 0, 0, 0, 0, 0, 0, 0, 0, 0, 1, 1, 1, 1, 0, 0, 0, 0, 0, 0, 0, 0, 0, 0, 0, 0, 0, 0, 0, 0, 0, 0, 0, 0, 0, 0, 0, 0, 1, 1, 1, 1, 0, 0, 0, 0, 0, 0, 1, 1, 1, 1, 1, 1, 1, 1, 1, 0, 0, 0, 1, 1, 1, 1, 1, 1, 0, 0, 0, 0, 0, 0, 0, 0, 0, 0, 0, 0, 0, 0, 0, 0, 0, 0, 1, 1, 1, 0, 0, 0, 0, 0, 0, 1, 1, 1, 1, 1, 1, 0, 0, 0, 0, 0, 0, 0, 0, 0, 0, 0, 1, 1, 1, 1, 0, 0, 0, 0, 0, 0, 0, 0, 0, 0, 0, 0, 0, 0, 1, 0, 0, 0, 0, 0, 0, 0, 0, 0, 1, 1, 1, 1, 1, 1, 1, 1, 1, 1, 1, 0, 0, 0, 0, 0, 0, 0, 0, 0, 0, 0, 1, 0, 0, 0, 0, 0, 0, 0, 0, 0, 0, 0, 0, 0, 0, 0, 0, 1, 1, 1, 1, 0, 1, 1, 0, 0, 0, 0, 0, 0, 0, 1, 0, 0, 0, 0, 0, 0, 0, 0, 0, 0, 0, 0, 0, 0, 0, 0, 0, 0, 0, 0, 0, 0, 0, 0, 0, 0, 0, 0, 0, 0, 0, 0, 0, 0, 0, 0, 0, 0, 1, 0, 0, 0, 0, 0, 1, 0, 0, 1, 0, 0, 0, 0, 0, 0, 1, 0, 1, 0, 0, 0, 1, 0, 0, 0, 1, 1, 0, 1, 1, 1, 0, 0, 0, 0, 0, 0, 0, 0, 0, 0, 1, 0, 0, 0, 1, 0, 0, 1, 0, 0, 0, 1, 1, 0, 1, 1, 1, 0, 0, 0, 0, 0, 0, 0, 1, 0, 0, 0, 0, 0, 0, 0, 0, 0, 0, 0, 0, 0, 0, 0, 0, 0, 0, 0, 0, 0, 0, 0, 0, 0, 0, 0, 0, 0, 0, 0, 0, 0, 0, 0, 0, 0, 0, 0, 1, 0, 0, 0, 1, 0, 0, 0, 0, 0, 1, 1, 0, 1, 1, 1, 0, 0, 0, 0, 0, 0, 1, 0, 0, 0, 0, 0, 1, 1, 0, 0, 0, 1, 0, 1, 1, 1, 0, 0, 0, 0, 0, 0, 1, 0, 0, 0, 0, 1, 1, 1, 0, 0, 0, 1, 0, 1, 1, 1, 0, 0, 0, 0, 1, 1, 1, 0, 1, 0, 0, 0, 1, 1, 0, 0, 0, 0, 0, 0, 1, 0, 0, 0, 0, 0, 0, 0, 0, 0, 0, 0, 0, 0, 0, 0, 0, 0, 1, 0, 0, 0, 1, 0, 1, 0, 0, 0, 0, 0, 0, 0, 0, 0, 0, 0, 0, 0, 0, 0, 0, 0, 0, 0, 0, 0, 0, 0, 0, 0, 0, 0, 0, 0, 0, 0, 0, 0, 0, 0, 0, 0, 0, 0, 0, 0, 0, 0, 0, 0, 0, 0, 0, 0, 0, 0, 0, 0, 1, 0, 0, 0, 0, 0, 0, 0, 0, 0, 0, 0, 0, 0, 0, 0, 0, 0, 0, 0, 0, 0, 0, 1, 1, 1, 0, 1, 0, 0, 0, 1, 0, 0, 0, 1, 0, 0, 0, 0, 0, 1, 0, 0])
_uv = me_cube.uv_layers.new(name='UVMap')
_uv.uv.foreach_set('vector', [0.7095, 0.3808, 0.7219, 0.3808, 0.7219, 0.5166, 0.7095, 0.5166, 0.7397, 0.3808, 0.7426, 0.3808, 0.7426, 0.5166, 0.7397, 0.5166, 0.2203, 0.5486, 0.2097, 0.5486, 0.2097, 0.5345, 0.2203, 0.5345, 0.8758, 0.5086, 0.8735, 0.5086, 0.8735, 0.4945, 0.8758, 0.4945, 0.1434, 0.605, 0.1324, 0.605, 0.1324, 0.5133, 0.1434, 0.5133, 0.6654, 0.6084, 0.663, 0.6084, 0.663, 0.5167, 0.6654, 0.5167, 0.5177, 0.3658, 0.5177, 0.3756, 0.5108, 0.3756, 0.5108, 0.3658, 0.6131, 0.201, 0.5099, 0.201, 0.5099, 0.1794, 0.6131, 0.1794, 0.6131, 0.5255, 0.5099, 0.5255, 0.5099, 0.5049, 0.6131, 0.5049, 0.2003, 0.5255, 0.1868, 0.5255, 0.1868, 0.5049, 0.2003, 0.5049, 0.8264, 0.5271, 0.8264, 0.5066, 0.8409, 0.5066, 0.8409, 0.5271, 0.3843, 0.5271, 0.3843, 0.5066, 0.4949, 0.5066, 0.4949, 0.5271, 0.3843, 0.2049, 0.3843, 0.1835, 0.4949, 0.1835, 0.4949, 0.2049, 0.3843, 0.2482, 0.3843, 0.2049, 0.4949, 0.2049, 0.4949, 0.2482, 0.1488, 0.2482, 0.1488, 0.2049, 0.1633, 0.2049, 0.1633, 0.2482, 0.3843, 0.8201, 0.3843, 0.7986, 0.4949, 0.7986, 0.4949, 0.8201, 0.7159, 0.8201, 0.7159, 0.7986, 0.8264, 0.7986, 0.8264, 0.8201, 0.7159, 0.5271, 0.7159, 0.5066, 0.8264, 0.5066, 0.8264, 0.5271, 0.3035, 0.5255, 0.2003, 0.5255, 0.2003, 0.5049, 0.3035, 0.5049, 0.3035, 0.8206, 0.2003, 0.8206, 0.2003, 0.799, 0.3035, 0.799, 0.6131, 0.8206, 0.5099, 0.8206, 0.5099, 0.799, 0.6131, 0.799, 0.8331, 0.2445, 0.8195, 0.2445, 0.8195, 0.201, 0.8331, 0.201, 0.6131, 0.2445, 0.5099, 0.2445, 0.5099, 0.201, 0.6131, 0.201, 0.2668, 0.6176, 0.2735, 0.6176, 0.2735, 0.6377, 0.2668, 0.6377, 0.2735, 0.6176, 0.2827, 0.6176, 0.2827, 0.6377, 0.2735, 0.6377, 0.1324, 0.605, 0.1192, 0.605, 0.1192, 0.5133, 0.1324, 0.5133, 0.1513, 0.605, 0.1434, 0.605, 0.1434, 0.5133, 0.1513, 0.5133, 0.1513, 0.33, 0.1434, 0.33, 0.1434, 0.2383, 0.1513, 0.2383, 0.1434, 0.33, 0.1324, 0.33, 0.1324, 0.2383, 0.1434, 0.2383, 0.2097, 0.5486, 0.1969, 0.5486, 0.1969, 0.5345, 0.2097, 0.5345, 0.2279, 0.5486, 0.2203, 0.5486, 0.2203, 0.5345, 0.2279, 0.5345, 0.2279, 0.2501, 0.2203, 0.2501, 0.2203, 0.1531, 0.2279, 0.1531, 0.2203, 0.2501, 0.2097, 0.2501, 0.2097, 0.1531, 0.2203, 0.1531, 0.7219, 0.3808, 0.7322, 0.3808, 0.7322, 0.5166, 0.7219, 0.5166, 0.7041, 0.3808, 0.7095, 0.3808, 0.7095, 0.5166, 0.7041, 0.5166, 0.7041, 0.7882, 0.7095, 0.7882, 0.7095, 0.924, 0.7041, 0.924, 0.7095, 0.7882, 0.7219, 0.7882, 0.7219, 0.924, 0.7095, 0.924, 0.7219, 0.7882, 0.7322, 0.7882, 0.7322, 0.924, 0.7219, 0.924, 0.7397, 0.7882, 0.7426, 0.7882, 0.7426, 0.924, 0.7397, 0.924, 0.2097, 0.2501, 0.1969, 0.2501, 0.1969, 0.1531, 0.2097, 0.1531, 0.8758, 0.2101, 0.8735, 0.2101, 0.8735, 0.1131, 0.8758, 0.1131, 0.1324, 0.33, 0.1192, 0.33, 0.1192, 0.2383, 0.1324, 0.2383, 0.6654, 0.3333, 0.663, 0.3333, 0.663, 0.2416, 0.6654, 0.2416, 0.2827, 0.6176, 0.2938, 0.6176, 0.2938, 0.6377, 0.2827, 0.6377, 0.2991, 0.6176, 0.3011, 0.6176, 0.3011, 0.6377, 0.2991, 0.6377, 0.3035, 0.201, 0.2003, 0.201, 0.2003, 0.1794, 0.3035, 0.1794, 0.3035, 0.2445, 0.2003, 0.2445, 0.2003, 0.201, 0.3035, 0.201, 0.2003, 0.2445, 0.1868, 0.2445, 0.1868, 0.201, 0.2003, 0.201, 0.8264, 0.2482, 0.8264, 0.2049, 0.8409, 0.2049, 0.8409, 0.2482, 0.7159, 0.2482, 0.7159, 0.2049, 0.8264, 0.2049, 0.8264, 0.2482, 0.7159, 0.2049, 0.7159, 0.1835, 0.8264, 0.1835, 0.8264, 0.2049, 0.8409, 0.7986, 0.8264, 0.8201, 0.8264, 0.7986, 0.7397, 0.924, 0.7397, 0.9418, 0.7322, 0.9418, 0.7322, 0.924, 0.7322, 0.9418, 0.7219, 0.9418, 0.7219, 0.924, 0.7322, 0.924, 0.7219, 0.9418, 0.7095, 0.9418, 0.7095, 0.924, 0.7219, 0.924, 0.1868, 0.799, 0.2003, 0.799, 0.2003, 0.8206, 0.7041, 0.9418, 0.7041, 0.924, 0.7095, 0.924, 0.7095, 0.9418, 0.8409, 0.2049, 0.8264, 0.2049, 0.8264, 0.1835, 0.2279, 0.9285, 0.2279, 0.9565, 0.2203, 0.9565, 0.2203, 0.9285, 0.2203, 0.9565, 0.2097, 0.9565, 0.2097, 0.9285, 0.2203, 0.9285, 0.2097, 0.9565, 0.1969, 0.9565, 0.1969, 0.9285, 0.2097, 0.9285, 0.2003, 0.1794, 0.2003, 0.201, 0.1868, 0.201, 0.1913, 0.9565, 0.1913, 0.9285, 0.1969, 0.9285, 0.1969, 0.9565, 0.1633, 0.2049, 0.1488, 0.2049, 0.1633, 0.1835, 0.2668, 0.6476, 0.2668, 0.6377, 0.2735, 0.6377, 0.2735, 0.6476, 0.2735, 0.6377, 0.2827, 0.6377, 0.2827, 0.6476, 0.2735, 0.6476, 0.2827, 0.6377, 0.2938, 0.6377, 0.2938, 0.6476, 0.2827, 0.6476, 0.8331, 0.201, 0.8195, 0.201, 0.8195, 0.1794, 0.2986, 0.6377, 0.2986, 0.6476, 0.2938, 0.6476, 0.2938, 0.6377, 0.1633, 0.7986, 0.1633, 0.8201, 0.1488, 0.7986, 0.2668, 0.3524, 0.2735, 0.3524, 0.2735, 0.3623, 0.2668, 0.3623, 0.2735, 0.3623, 0.2735, 0.3524, 0.2827, 0.3524, 0.2827, 0.3623, 0.2827, 0.3524, 0.2938, 0.3524, 0.2938, 0.3623, 0.2827, 0.3623, 0.8331, 0.799, 0.8195, 0.8206, 0.8195, 0.799, 0.2986, 0.3524, 0.2986, 0.3623, 0.2938, 0.3623, 0.2938, 0.3524, 0.7041, 0.1092, 0.7095, 0.1092, 0.7095, 0.245, 0.7041, 0.245, 0.7041, 0.245, 0.7095, 0.245, 0.7095, 0.3808, 0.7041, 0.3808, 0.7219, 0.1092, 0.7322, 0.1092, 0.7322, 0.245, 0.7219, 0.245, 0.7219, 0.245, 0.7322, 0.245, 0.7322, 0.3808, 0.7219, 0.3808, 0.1513, 0.7884, 0.1434, 0.7884, 0.1434, 0.6967, 0.1513, 0.6967, 0.1513, 0.6967, 0.1434, 0.6967, 0.1434, 0.605, 0.1513, 0.605, 0.1324, 0.7884, 0.1192, 0.7884, 0.1192, 0.6967, 0.1324, 0.6967, 0.1324, 0.6967, 0.1192, 0.6967, 0.1192, 0.605, 0.1324, 0.605, 0.8195, 0.2445, 0.7163, 0.2445, 0.7163, 0.201, 0.8195, 0.201, 0.7163, 0.2445, 0.6131, 0.2445, 0.6131, 0.201, 0.7163, 0.201, 0.8195, 0.8206, 0.7163, 0.8206, 0.7163, 0.799, 0.8195, 0.799, 0.7163, 0.8206, 0.6131, 0.8206, 0.6131, 0.799, 0.7163, 0.799, 0.1633, 0.8201, 0.1633, 0.7986, 0.2738, 0.7986, 0.2738, 0.8201, 0.2738, 0.8201, 0.2738, 0.7986, 0.3843, 0.7986, 0.3843, 0.8201, 0.2738, 0.2482, 0.2738, 0.2049, 0.3843, 0.2049, 0.3843, 0.2482, 0.1633, 0.2049, 0.1633, 0.1835, 0.2738, 0.1835, 0.2738, 0.2049, 0.2738, 0.2049, 0.2738, 0.1835, 0.3843, 0.1835, 0.3843, 0.2049, 0.2738, 0.5271, 0.2738, 0.5066, 0.3843, 0.5066, 0.3843, 0.5271, 0.7163, 0.5255, 0.6131, 0.5255, 0.6131, 0.5049, 0.7163, 0.5049, 0.8195, 0.201, 0.7163, 0.201, 0.7163, 0.1794, 0.8195, 0.1794, 0.7163, 0.201, 0.6131, 0.201, 0.6131, 0.1794, 0.7163, 0.1794, 0.6654, 0.7917, 0.663, 0.7917, 0.663, 0.7, 0.6654, 0.7, 0.6654, 0.7, 0.663, 0.7, 0.663, 0.6084, 0.6654, 0.6084, 0.1434, 0.7884, 0.1324, 0.7884, 0.1324, 0.6967, 0.1434, 0.6967, 0.1434, 0.6967, 0.1324, 0.6967, 0.1324, 0.605, 0.1434, 0.605, 0.7397, 0.1092, 0.7426, 0.1092, 0.7426, 0.245, 0.7397, 0.245, 0.7397, 0.245, 0.7426, 0.245, 0.7426, 0.3808, 0.7397, 0.3808, 0.7095, 0.1092, 0.7219, 0.1092, 0.7219, 0.245, 0.7095, 0.245, 0.7095, 0.245, 0.7219, 0.245, 0.7219, 0.3808, 0.7095, 0.3808, 0.4949, 0.2049, 0.4949, 0.1835, 0.6054, 0.1835, 0.6054, 0.2049, 0.6054, 0.2049, 0.6054, 0.1835, 0.7159, 0.1835, 0.7159, 0.2049, 0.4949, 0.2482, 0.4949, 0.2049, 0.6054, 0.2049, 0.6054, 0.2482, 0.6054, 0.2482, 0.6054, 0.2049, 0.7159, 0.2049, 0.7159, 0.2482, 0.5099, 0.2445, 0.4067, 0.2445, 0.4067, 0.201, 0.5099, 0.201, 0.4067, 0.2445, 0.3035, 0.2445, 0.3035, 0.201, 0.4067, 0.201, 0.5099, 0.201, 0.4067, 0.201, 0.4067, 0.1794, 0.5099, 0.1794, 0.4067, 0.201, 0.3035, 0.201, 0.3035, 0.1794, 0.4067, 0.1794, 0.6654, 0.5167, 0.663, 0.5167, 0.663, 0.425, 0.6654, 0.425, 0.6654, 0.425, 0.663, 0.425, 0.663, 0.3333, 0.6654, 0.3333, 0.1324, 0.5133, 0.1192, 0.5133, 0.1192, 0.4216, 0.1324, 0.4216, 0.1324, 0.4216, 0.1192, 0.4216, 0.1192, 0.33, 0.1324, 0.33, 0.7397, 0.5166, 0.7426, 0.5166, 0.7426, 0.6524, 0.7397, 0.6524, 0.7397, 0.6524, 0.7426, 0.6524, 0.7426, 0.7882, 0.7397, 0.7882, 0.7219, 0.5166, 0.7322, 0.5166, 0.7322, 0.6524, 0.7219, 0.6524, 0.7219, 0.6524, 0.7322, 0.6524, 0.7322, 0.7882, 0.7219, 0.7882, 0.7095, 0.5166, 0.7219, 0.5166, 0.7219, 0.6524, 0.7095, 0.6524, 0.7095, 0.6524, 0.7219, 0.6524, 0.7219, 0.7882, 0.7095, 0.7882, 0.7041, 0.5166, 0.7095, 0.5166, 0.7095, 0.6524, 0.7041, 0.6524, 0.7041, 0.6524, 0.7095, 0.6524, 0.7095, 0.7882, 0.7041, 0.7882, 0.1434, 0.5133, 0.1324, 0.5133, 0.1324, 0.4216, 0.1434, 0.4216, 0.1434, 0.4216, 0.1324, 0.4216, 0.1324, 0.33, 0.1434, 0.33, 0.1513, 0.5133, 0.1434, 0.5133, 0.1434, 0.4216, 0.1513, 0.4216, 0.1513, 0.4216, 0.1434, 0.4216, 0.1434, 0.33, 0.1513, 0.33, 0.5099, 0.8206, 0.4067, 0.8206, 0.4067, 0.799, 0.5099, 0.799, 0.4067, 0.8206, 0.3035, 0.8206, 0.3035, 0.799, 0.4067, 0.799, 0.5099, 0.5255, 0.4067, 0.5255, 0.4067, 0.5049, 0.5099, 0.5049, 0.4067, 0.5255, 0.3035, 0.5255, 0.3035, 0.5049, 0.4067, 0.5049, 0.4949, 0.5271, 0.4949, 0.5066, 0.6054, 0.5066, 0.6054, 0.5271, 0.6054, 0.5271, 0.6054, 0.5066, 0.7159, 0.5066, 0.7159, 0.5271, 0.4949, 0.8201, 0.4949, 0.7986, 0.6054, 0.7986, 0.6054, 0.8201, 0.6054, 0.8201, 0.6054, 0.7986, 0.7159, 0.7986, 0.7159, 0.8201, 0.4067, 0.4787, 0.3035, 0.4787, 0.3035, 0.3989, 0.4067, 0.3989, 0.4067, 0.2996, 0.3035, 0.2996, 0.3035, 0.2683, 0.4067, 0.2683, 0.4067, 0.2683, 0.3035, 0.2683, 0.3035, 0.2445, 0.4067, 0.2445, 0.5099, 0.4787, 0.4067, 0.4787, 0.4067, 0.3989, 0.5099, 0.3989, 0.5099, 0.2996, 0.4067, 0.2996, 0.4067, 0.2683, 0.5099, 0.2683, 0.5099, 0.2683, 0.4067, 0.2683, 0.4067, 0.2445, 0.5099, 0.2445, 0.6054, 0.4807, 0.6054, 0.4014, 0.7159, 0.4014, 0.7159, 0.4807, 0.6054, 0.3028, 0.6054, 0.2717, 0.7159, 0.2717, 0.7159, 0.3028, 0.6054, 0.2717, 0.6054, 0.2482, 0.7159, 0.2482, 0.7159, 0.2717, 0.4949, 0.4807, 0.4949, 0.4014, 0.6054, 0.4014, 0.6054, 0.4807, 0.4949, 0.3028, 0.4949, 0.2717, 0.6054, 0.2717, 0.6054, 0.3028, 0.4949, 0.2717, 0.4949, 0.2482, 0.6054, 0.2482, 0.6054, 0.2717, 0.2738, 0.4807, 0.2738, 0.4014, 0.3843, 0.4014, 0.3843, 0.4807, 0.2738, 0.3028, 0.2738, 0.2717, 0.3843, 0.2717, 0.3843, 0.3028, 0.2738, 0.2717, 0.2738, 0.2482, 0.3843, 0.2482, 0.3843, 0.2717, 0.7163, 0.4787, 0.6131, 0.4787, 0.6131, 0.3989, 0.7163, 0.3989, 0.7163, 0.2996, 0.6131, 0.2996, 0.6131, 0.2683, 0.7163, 0.2683, 0.7163, 0.2683, 0.6131, 0.2683, 0.6131, 0.2445, 0.7163, 0.2445, 0.7159, 0.4807, 0.7159, 0.4014, 0.8264, 0.4014, 0.8264, 0.4807, 0.7159, 0.3028, 0.7159, 0.2717, 0.8264, 0.2717, 0.8264, 0.3028, 0.7159, 0.2717, 0.7159, 0.2482, 0.8264, 0.2482, 0.8264, 0.2717, 0.8264, 0.4807, 0.8264, 0.4014, 0.8409, 0.4014, 0.8409, 0.4807, 0.8264, 0.3028, 0.8264, 0.2717, 0.8409, 0.2717, 0.8409, 0.3028, 0.8264, 0.2717, 0.8264, 0.2482, 0.8409, 0.2482, 0.8409, 0.2717, 0.2003, 0.4787, 0.1868, 0.4787, 0.1868, 0.3989, 0.2003, 0.3989, 0.2003, 0.2996, 0.1868, 0.2996, 0.1868, 0.2683, 0.2003, 0.2683, 0.2003, 0.2683, 0.1868, 0.2683, 0.1868, 0.2445, 0.2003, 0.2445, 0.3035, 0.4787, 0.2003, 0.4787, 0.2003, 0.3989, 0.3035, 0.3989, 0.3035, 0.2996, 0.2003, 0.2996, 0.2003, 0.2683, 0.3035, 0.2683, 0.3035, 0.2683, 0.2003, 0.2683, 0.2003, 0.2445, 0.3035, 0.2445, 0.2991, 0.6067, 0.3011, 0.6067, 0.3011, 0.6176, 0.2991, 0.6176, 0.4956, 0.3895, 0.5107, 0.3895, 0.5107, 0.3918, 0.4956, 0.3918, 0.2279, 0.9285, 0.2203, 0.9285, 0.2203, 0.872, 0.2279, 0.872, 0.2279, 0.872, 0.2203, 0.872, 0.2203, 0.8413, 0.2279, 0.8413, 0.2279, 0.8006, 0.2203, 0.8006, 0.2203, 0.6718, 0.2279, 0.6718, 0.2097, 0.9285, 0.1969, 0.9285, 0.1969, 0.872, 0.2097, 0.872, 0.2097, 0.872, 0.1969, 0.872, 0.1969, 0.8413, 0.2097, 0.8413, 0.2097, 0.8006, 0.1969, 0.8006, 0.1969, 0.6718, 0.2097, 0.6718, 0.56, 0.5632, 0.56, 0.5551, 0.5669, 0.5551, 0.5669, 0.5632, 0.6131, 0.4787, 0.5099, 0.4787, 0.5099, 0.3989, 0.6131, 0.3989, 0.6131, 0.2996, 0.5099, 0.2996, 0.5099, 0.2683, 0.6131, 0.2683, 0.6131, 0.2683, 0.5099, 0.2683, 0.5099, 0.2445, 0.6131, 0.2445, 0.3843, 0.4807, 0.3843, 0.4014, 0.4949, 0.4014, 0.4949, 0.4807, 0.3843, 0.3028, 0.3843, 0.2717, 0.4949, 0.2717, 0.4949, 0.3028, 0.3843, 0.2717, 0.3843, 0.2482, 0.4949, 0.2482, 0.4949, 0.2717, 0.8758, 0.8885, 0.8735, 0.8885, 0.8735, 0.832, 0.8758, 0.832, 0.8758, 0.832, 0.8735, 0.832, 0.8735, 0.8013, 0.8758, 0.8013, 0.8758, 0.7606, 0.8735, 0.7606, 0.8735, 0.6318, 0.8758, 0.6318, 0.2203, 0.9285, 0.2097, 0.9285, 0.2097, 0.872, 0.2203, 0.872, 0.2203, 0.872, 0.2097, 0.872, 0.2097, 0.8413, 0.2203, 0.8413, 0.2203, 0.8006, 0.2097, 0.8006, 0.2097, 0.6718, 0.2203, 0.6718, 0.6054, 0.7986, 0.6054, 0.7244, 0.7159, 0.7244, 0.7159, 0.7986, 0.6054, 0.7244, 0.6054, 0.6669, 0.7159, 0.6669, 0.7159, 0.7244, 0.6054, 0.6669, 0.6054, 0.6452, 0.7159, 0.6452, 0.7159, 0.6669, 0.4949, 0.7986, 0.4949, 0.7244, 0.6054, 0.7244, 0.6054, 0.7986, 0.4949, 0.7244, 0.4949, 0.6669, 0.6054, 0.6669, 0.6054, 0.7244, 0.4949, 0.6669, 0.4949, 0.6452, 0.6054, 0.6452, 0.6054, 0.6669, 0.4067, 0.799, 0.3035, 0.799, 0.3035, 0.7242, 0.4067, 0.7242, 0.4067, 0.7242, 0.3035, 0.7242, 0.3035, 0.6663, 0.4067, 0.6663, 0.4067, 0.6663, 0.3035, 0.6663, 0.3035, 0.6444, 0.4067, 0.6444, 0.5099, 0.799, 0.4067, 0.799, 0.4067, 0.7242, 0.5099, 0.7242, 0.5099, 0.7242, 0.4067, 0.7242, 0.4067, 0.6663, 0.5099, 0.6663, 0.5099, 0.6663, 0.4067, 0.6663, 0.4067, 0.6444, 0.5099, 0.6444, 0.7163, 0.799, 0.6131, 0.799, 0.6131, 0.7242, 0.7163, 0.7242, 0.7163, 0.7242, 0.6131, 0.7242, 0.6131, 0.6663, 0.7163, 0.6663, 0.7163, 0.6663, 0.6131, 0.6663, 0.6131, 0.6444, 0.7163, 0.6444, 0.8195, 0.799, 0.7163, 0.799, 0.7163, 0.7242, 0.8195, 0.7242, 0.8195, 0.7242, 0.7163, 0.7242, 0.7163, 0.6663, 0.8195, 0.6663, 0.2738, 0.7986, 0.2738, 0.7244, 0.3843, 0.7244, 0.3843, 0.7986, 0.2738, 0.7244, 0.2738, 0.6669, 0.3843, 0.6669, 0.3843, 0.7244, 0.2738, 0.6669, 0.2738, 0.6452, 0.3843, 0.6452, 0.3843, 0.6669, 0.1633, 0.7986, 0.1633, 0.7244, 0.2738, 0.7244, 0.2738, 0.7986, 0.8758, 0.354, 0.8735, 0.354, 0.8735, 0.3135, 0.8758, 0.3135, 0.8758, 0.3135, 0.8735, 0.3135, 0.8735, 0.2852, 0.8758, 0.2852, 0.8758, 0.2852, 0.8735, 0.2852, 0.8735, 0.2101, 0.8758, 0.2101, 0.2097, 0.394, 0.1969, 0.394, 0.1969, 0.3535, 0.2097, 0.3535, 0.2097, 0.3535, 0.1969, 0.3535, 0.1969, 0.3252, 0.2097, 0.3252, 0.2097, 0.3252, 0.1969, 0.3252, 0.1969, 0.2501, 0.2097, 0.2501, 0.2203, 0.394, 0.2097, 0.394, 0.2097, 0.3535, 0.2203, 0.3535, 0.2203, 0.3535, 0.2097, 0.3535, 0.2097, 0.3252, 0.2203, 0.3252, 0.2203, 0.3252, 0.2097, 0.3252, 0.2097, 0.2501, 0.2203, 0.2501, 0.2279, 0.394, 0.2203, 0.394, 0.2203, 0.3535, 0.2279, 0.3535, 0.2279, 0.3535, 0.2203, 0.3535, 0.2203, 0.3252, 0.2279, 0.3252, 0.2279, 0.3252, 0.2203, 0.3252, 0.2203, 0.2501, 0.2279, 0.2501, 0.2668, 0.3623, 0.2735, 0.3623, 0.2735, 0.3967, 0.2668, 0.3967, 0.2668, 0.3967, 0.2735, 0.3967, 0.2735, 0.4234, 0.2668, 0.4234, 0.1523, 0.8936, 0.1763, 0.8936, 0.1763, 0.9131, 0.1523, 0.9131, 0.2827, 0.3623, 0.2938, 0.3623, 0.2938, 0.3967, 0.2827, 0.3967, 0.2827, 0.3967, 0.2938, 0.3967, 0.2938, 0.4234, 0.2827, 0.4234, 0.56, 0.5551, 0.56, 0.5453, 0.5669, 0.5453, 0.5669, 0.5551, 0.8331, 0.799, 0.8195, 0.799, 0.8195, 0.7242, 0.8331, 0.7242, 0.8331, 0.7242, 0.8195, 0.7242, 0.8195, 0.6663, 0.8331, 0.6663, 0.8331, 0.6444, 0.8331, 0.6663, 0.8195, 0.6663, 0.8195, 0.6444, 0.3035, 0.799, 0.2003, 0.799, 0.2003, 0.7242, 0.3035, 0.7242, 0.3035, 0.7242, 0.2003, 0.7242, 0.2003, 0.6663, 0.3035, 0.6663, 0.3035, 0.6663, 0.2003, 0.6663, 0.2003, 0.6444, 0.3035, 0.6444, 0.7159, 0.7986, 0.7159, 0.7244, 0.8264, 0.7244, 0.8264, 0.7986, 0.7159, 0.7244, 0.7159, 0.6669, 0.8264, 0.6669, 0.8264, 0.7244, 0.7159, 0.6669, 0.7159, 0.6452, 0.8264, 0.6452, 0.8264, 0.6669, 0.1488, 0.7986, 0.1488, 0.7244, 0.1633, 0.7244, 0.1633, 0.7986, 0.1488, 0.7244, 0.1488, 0.6669, 0.1633, 0.6669, 0.1633, 0.7244, 0.3843, 0.7986, 0.3843, 0.7244, 0.4949, 0.7244, 0.4949, 0.7986, 0.3843, 0.7244, 0.3843, 0.6669, 0.4949, 0.6669, 0.4949, 0.7244, 0.3843, 0.6669, 0.3843, 0.6452, 0.4949, 0.6452, 0.4949, 0.6669, 0.8264, 0.7986, 0.8264, 0.7244, 0.8409, 0.7244, 0.8409, 0.7986, 0.8264, 0.7244, 0.8264, 0.6669, 0.8409, 0.6669, 0.8409, 0.7244, 0.8264, 0.6669, 0.8264, 0.6452, 0.8409, 0.6452, 0.8409, 0.6669, 0.2003, 0.799, 0.1868, 0.799, 0.1868, 0.7242, 0.2003, 0.7242, 0.2003, 0.7242, 0.1868, 0.7242, 0.1868, 0.6663, 0.2003, 0.6663, 0.2003, 0.6663, 0.1868, 0.6663, 0.1868, 0.6444, 0.2003, 0.6444, 0.6131, 0.799, 0.5099, 0.799, 0.5099, 0.7242, 0.6131, 0.7242, 0.6131, 0.7242, 0.5099, 0.7242, 0.5099, 0.6663, 0.6131, 0.6663, 0.6131, 0.6663, 0.5099, 0.6663, 0.5099, 0.6444, 0.6131, 0.6444, 0.2991, 0.3623, 0.3011, 0.3623, 0.3011, 0.3967, 0.2991, 0.3967, 0.2991, 0.3967, 0.3011, 0.3967, 0.3011, 0.4234, 0.2991, 0.4234, 0.2991, 0.4234, 0.3011, 0.4234, 0.3011, 0.4335, 0.2991, 0.4335, 0.2735, 0.3623, 0.2827, 0.3623, 0.2827, 0.3967, 0.2735, 0.3967, 0.2735, 0.3967, 0.2827, 0.3967, 0.2827, 0.4234, 0.2735, 0.4234, 0.04554, 0.9268, 0.04554, 0.9618, 0.0311, 0.9618, 0.03107, 0.9268, 0.3103, 0.3624, 0.3195, 0.3624, 0.3195, 0.3698, 0.3195, 0.3768, 0.3103, 0.3768, 0.5946, 0.5619, 0.5946, 0.5561, 0.6153, 0.5561, 0.6153, 0.5619, 0.3037, 0.4172, 0.3103, 0.4172, 0.3103, 0.4267, 0.3037, 0.4267, 0.3195, 0.4387, 0.3306, 0.4387, 0.3306, 0.4755, 0.3195, 0.4755, 0.3195, 0.4755, 0.3306, 0.4755, 0.3306, 0.5292, 0.3195, 0.5292, 0.3195, 0.5213, 0.7001, 0.515, 0.7001, 0.5209, 0.6793, 0.5209, 0.6793, 0.515, 0.5443, 0.5725, 0.5443, 0.5789, 0.5289, 0.5789, 0.5289, 0.5725, 0.5708, 0.4209, 0.5708, 0.415, 0.5861, 0.415, 0.5861, 0.4209, 0.3103, 0.5357, 0.3195, 0.5357, 0.3195, 0.5377, 0.3103, 0.5377, 0.3037, 0.4387, 0.3103, 0.4387, 0.3103, 0.4755, 0.3037, 0.4755, 0.3037, 0.5212, 0.3103, 0.5212, 0.3103, 0.5357, 0.3037, 0.5357, 0.3037, 0.5357, 0.3103, 0.5357, 0.3103, 0.5377, 0.3037, 0.5378, 0.3037, 0.3524, 0.3103, 0.3524, 0.3103, 0.3531, 0.3037, 0.3531, 0.3195, 0.3524, 0.3306, 0.3524, 0.3306, 0.3531, 0.3291, 0.3531, 0.3195, 0.3531, 0.3103, 0.3524, 0.3195, 0.3524, 0.3195, 0.3531, 0.3103, 0.3531, 0.5177, 0.3756, 0.5177, 0.3837, 0.5107, 0.3837, 0.5108, 0.3756, 0.195, 0.3028, 0.2738, 0.3028, 0.2738, 0.4014, 0.195, 0.4014, 0.195, 0.4958, 0.2738, 0.4958, 0.2738, 0.5066, 0.195, 0.5066, 0.195, 0.6142, 0.2738, 0.6142, 0.2738, 0.6452, 0.195, 0.6452, 0.195, 0.6452, 0.2738, 0.6452, 0.2738, 0.6669, 0.195, 0.6669, 0.195, 0.6653, 0.195, 0.65, 0.582, 0.5691, 0.582, 0.5713, 0.5669, 0.5713, 0.5669, 0.5691, 0.1633, 0.7244, 0.1633, 0.6669, 0.195, 0.6669, 0.2738, 0.6669, 0.2738, 0.7244, 0.2738, 0.2482, 0.195, 0.2482, 0.1633, 0.2482, 0.1633, 0.2049, 0.2738, 0.2049, 0.8195, 0.2445, 0.8331, 0.2445, 0.8331, 0.2683, 0.8195, 0.2683, 0.8195, 0.2445, 0.8195, 0.2683, 0.7899, 0.2683, 0.7163, 0.2683, 0.7163, 0.2445, 0.7163, 0.6132, 0.7899, 0.6132, 0.7899, 0.6444, 0.7163, 0.6444, 0.7899, 0.4787, 0.7163, 0.4787, 0.7163, 0.3989, 0.7899, 0.3989, 0.7899, 0.2996, 0.7163, 0.2996, 0.7163, 0.2683, 0.7899, 0.2683, 0.4795, 0.3889, 0.4795, 0.395, 0.4791, 0.395, 0.4791, 0.3889, 0.6152, 0.4409, 0.6152, 0.4542, 0.6147, 0.4542, 0.6147, 0.4409, 0.2452, 0.9574, 0.2276, 0.9574, 0.2276, 0.8989, 0.2452, 0.8989, 0.5946, 0.5561, 0.5946, 0.5479, 0.6153, 0.5479, 0.6153, 0.5561, 0.3355, 0.3624, 0.3359, 0.3624, 0.3359, 0.3634, 0.3355, 0.3634, 0.2986, 0.4234, 0.2991, 0.4234, 0.2991, 0.4335, 0.2986, 0.4335, 0.2986, 0.3967, 0.2991, 0.3967, 0.2991, 0.4234, 0.2986, 0.4234, 0.2986, 0.3623, 0.2991, 0.3623, 0.2991, 0.3967, 0.2986, 0.3967, 0.2738, 0.2852, 0.2733, 0.2852, 0.2733, 0.2101, 0.2738, 0.2101, 0.2738, 0.3135, 0.2733, 0.3135, 0.2733, 0.2852, 0.2738, 0.2852, 0.2738, 0.354, 0.2733, 0.354, 0.2733, 0.3135, 0.2738, 0.3135, 0.2738, 0.7606, 0.2733, 0.7606, 0.2733, 0.6318, 0.2738, 0.6318, 0.2738, 0.832, 0.2733, 0.832, 0.2733, 0.8013, 0.2738, 0.8013, 0.2738, 0.8885, 0.2733, 0.8885, 0.2733, 0.832, 0.2738, 0.832, 0.2986, 0.6067, 0.2991, 0.6067, 0.2991, 0.6176, 0.2986, 0.6176, 0.3313, 0.6824, 0.3336, 0.6824, 0.3336, 0.8182, 0.3313, 0.8182, 0.3313, 0.5466, 0.3336, 0.5466, 0.3336, 0.6824, 0.3313, 0.6824, 0.4784, 0.4283, 0.4779, 0.4283, 0.4779, 0.3366, 0.4784, 0.3366, 0.2359, 0.5667, 0.2354, 0.5667, 0.2354, 0.475, 0.2359, 0.475, 0.4784, 0.7034, 0.4779, 0.7034, 0.4779, 0.6117, 0.4784, 0.6117, 0.4784, 0.7951, 0.4779, 0.7951, 0.4779, 0.7034, 0.4784, 0.7034, 0.3313, 0.275, 0.3336, 0.275, 0.3336, 0.4108, 0.3313, 0.4108, 0.3313, 0.1392, 0.3336, 0.1392, 0.3336, 0.275, 0.3313, 0.275, 0.3011, 0.3524, 0.3011, 0.3623, 0.2991, 0.3623, 0.2991, 0.3524, 0.3011, 0.6377, 0.3011, 0.6476, 0.2991, 0.6476, 0.2991, 0.6377, 0.8735, 0.9165, 0.8735, 0.8885, 0.8758, 0.8885, 0.8758, 0.9165, 0.3313, 0.9718, 0.3313, 0.954, 0.3336, 0.954, 0.3336, 0.9718, 0.2986, 0.6176, 0.2991, 0.6176, 0.2991, 0.6377, 0.2986, 0.6377, 0.4109, 0.8766, 0.4104, 0.8766, 0.4104, 0.7849, 0.4109, 0.7849, 0.2738, 0.2101, 0.2733, 0.2101, 0.2733, 0.1131, 0.2738, 0.1131, 0.3313, 0.8182, 0.3336, 0.8182, 0.3336, 0.954, 0.3313, 0.954, 0.3313, 0.4108, 0.3336, 0.4108, 0.3336, 0.5466, 0.3313, 0.5466, 0.2359, 0.6584, 0.2354, 0.6584, 0.2354, 0.5667, 0.2359, 0.5667, 0.2738, 0.5086, 0.2733, 0.5086, 0.2733, 0.4945, 0.2738, 0.4945, 0.8195, 0.6444, 0.8195, 0.6663, 0.7163, 0.6663, 0.7163, 0.6444, 0.7899, 0.6444, 0.4795, 0.395, 0.4844, 0.395, 0.4844, 0.4083, 0.4795, 0.4083, 0.5108, 0.3756, 0.5107, 0.3837, 0.4956, 0.3837, 0.4956, 0.3756, 0.5108, 0.3658, 0.5108, 0.3756, 0.4956, 0.3756, 0.4956, 0.3658, 0.516, 0.554, 0.5036, 0.5541, 0.5036, 0.5407, 0.5042, 0.5407, 0.516, 0.5407, 0.5107, 0.3895, 0.5107, 0.3837, 0.5177, 0.3837, 0.5177, 0.3895, 0.5669, 0.5632, 0.5669, 0.5551, 0.582, 0.5551, 0.582, 0.5632, 0.1523, 0.9131, 0.1763, 0.9131, 0.1763, 0.9557, 0.1542, 0.9557, 0.1523, 0.9557, 0.5669, 0.5551, 0.5669, 0.5453, 0.582, 0.5453, 0.582, 0.5551, 0.6152, 0.4542, 0.62, 0.4542, 0.62, 0.4603, 0.6152, 0.4603, 0.5669, 0.5691, 0.5669, 0.5713, 0.56, 0.5713, 0.56, 0.5691, 0.8195, 0.6444, 0.8195, 0.2683, 0.8331, 0.2683, 0.8331, 0.6444, 0.8195, 0.2683, 0.8195, 0.6444, 0.7899, 0.6444, 0.7899, 0.6132, 0.7899, 0.5394, 0.7899, 0.5255, 0.7899, 0.5049, 0.7899, 0.494, 0.7899, 0.4787, 0.7899, 0.3989, 0.7899, 0.2996, 0.7899, 0.2683, 0.9841, 0.2593, 0.9841, 0.8139, 0.9697, 0.8139, 0.9697, 0.2593, 0.6656, 0.5395, 0.6505, 0.5395, 0.6505, 0.539, 0.6505, 0.4793, 0.6505, 0.4426, 0.6505, 0.4355, 0.6505, 0.4305, 0.6505, 0.3672, 0.6505, 0.3663, 0.6656, 0.3663, 0.2991, 0.6067, 0.2991, 0.4335, 0.3011, 0.4335, 0.3011, 0.6067, 0.3686, 0.9039, 0.3686, 0.9624, 0.3491, 0.9624, 0.3491, 0.9039, 0.5277, 0.3996, 0.5369, 0.3996, 0.5369, 0.4179, 0.5277, 0.4179, 0.4326, 0.5662, 0.432, 0.5662, 0.432, 0.548, 0.4326, 0.548, 0.3195, 0.3698, 0.3306, 0.3698, 0.3306, 0.4267, 0.3195, 0.4267, 0.3195, 0.4172, 0.3195, 0.4108, 0.3195, 0.3768, 0.3037, 0.3602, 0.3103, 0.3601, 0.3103, 0.3624, 0.3037, 0.3624, 0.3103, 0.3601, 0.3195, 0.3601, 0.3195, 0.3624, 0.3103, 0.3624, 0.2738, 0.5284, 0.2733, 0.5284, 0.2733, 0.5086, 0.2738, 0.5086, 0.2843, 0.9018, 0.2997, 0.9018, 0.2997, 0.9603, 0.2843, 0.9603, 0.7899, 0.5049, 0.7163, 0.5049, 0.7163, 0.494, 0.7899, 0.494, 0.195, 0.4807, 0.2738, 0.4807, 0.2738, 0.4958, 0.195, 0.4958, 0.3037, 0.4267, 0.3103, 0.4267, 0.3103, 0.4317, 0.3037, 0.4317, 0.3103, 0.4267, 0.3195, 0.4267, 0.3195, 0.4317, 0.3103, 0.4317, 0.3195, 0.4267, 0.3306, 0.4267, 0.3306, 0.4317, 0.3195, 0.4317, 0.3843, 0.5066, 0.3843, 0.4958, 0.4949, 0.4958, 0.4949, 0.5066, 0.6131, 0.5049, 0.5099, 0.5049, 0.5099, 0.494, 0.6131, 0.494, 0.3035, 0.5049, 0.2003, 0.5049, 0.2003, 0.494, 0.3035, 0.494, 0.2003, 0.5049, 0.1868, 0.5049, 0.1868, 0.494, 0.2003, 0.494, 0.8264, 0.5066, 0.8264, 0.4958, 0.8409, 0.4958, 0.8409, 0.5066, 0.7159, 0.5066, 0.7159, 0.4958, 0.8264, 0.4958, 0.8264, 0.5066, 0.7163, 0.5049, 0.6131, 0.5049, 0.6131, 0.494, 0.7163, 0.494, 0.2738, 0.5066, 0.2738, 0.4958, 0.3843, 0.4958, 0.3843, 0.5066, 0.4949, 0.5066, 0.4949, 0.4958, 0.6054, 0.4958, 0.6054, 0.5066, 0.6054, 0.5066, 0.6054, 0.4958, 0.7159, 0.4958, 0.7159, 0.5066, 0.5099, 0.5049, 0.4067, 0.5049, 0.4067, 0.494, 0.5099, 0.494, 0.4067, 0.5049, 0.3035, 0.5049, 0.3035, 0.494, 0.4067, 0.494, 0.2279, 0.5684, 0.2203, 0.5684, 0.2203, 0.5486, 0.2279, 0.5486, 0.2097, 0.5684, 0.1969, 0.5684, 0.1969, 0.5486, 0.2097, 0.5486, 0.8758, 0.5284, 0.8735, 0.5284, 0.8735, 0.5086, 0.8758, 0.5086, 0.2203, 0.5684, 0.2097, 0.5684, 0.2097, 0.5486, 0.2203, 0.5486, 0.2203, 0.6718, 0.2097, 0.6718, 0.2097, 0.5684, 0.2203, 0.5684, 0.8758, 0.6318, 0.8735, 0.6318, 0.8735, 0.5284, 0.8758, 0.5284, 0.2097, 0.6718, 0.1969, 0.6718, 0.1969, 0.5684, 0.2097, 0.5684, 0.2279, 0.6718, 0.2203, 0.6718, 0.2203, 0.5684, 0.2279, 0.5684, 0.195, 0.4014, 0.2738, 0.4014, 0.2738, 0.4807, 0.195, 0.4807, 0.2738, 0.6318, 0.2733, 0.6318, 0.2733, 0.5284, 0.2738, 0.5284, 0.521, 0.3996, 0.5277, 0.3996, 0.5277, 0.4179, 0.521, 0.4179, 0.7899, 0.494, 0.7163, 0.494, 0.7163, 0.4787, 0.7899, 0.4787, 0.1781, 0.4011, 0.1781, 0.4796, 0.1468, 0.4796, 0.1468, 0.4011, 0.5443, 0.5385, 0.5443, 0.5725, 0.5289, 0.5725, 0.5289, 0.5385, 0.3195, 0.4317, 0.3306, 0.4317, 0.3306, 0.4387, 0.3195, 0.4387, 0.3843, 0.4958, 0.3843, 0.4807, 0.4949, 0.4807, 0.4949, 0.4958, 0.6131, 0.494, 0.5099, 0.494, 0.5099, 0.4787, 0.6131, 0.4787, 0.3035, 0.494, 0.2003, 0.494, 0.2003, 0.4787, 0.3035, 0.4787, 0.2003, 0.494, 0.1868, 0.494, 0.1868, 0.4787, 0.2003, 0.4787, 0.8264, 0.4958, 0.8264, 0.4807, 0.8409, 0.4807, 0.8409, 0.4958, 0.7159, 0.4958, 0.7159, 0.4807, 0.8264, 0.4807, 0.8264, 0.4958, 0.7163, 0.494, 0.6131, 0.494, 0.6131, 0.4787, 0.7163, 0.4787, 0.2738, 0.4958, 0.2738, 0.4807, 0.3843, 0.4807, 0.3843, 0.4958, 0.4949, 0.4958, 0.4949, 0.4807, 0.6054, 0.4807, 0.6054, 0.4958, 0.6054, 0.4958, 0.6054, 0.4807, 0.7159, 0.4807, 0.7159, 0.4958, 0.5099, 0.494, 0.4067, 0.494, 0.4067, 0.4787, 0.5099, 0.4787, 0.4067, 0.494, 0.3035, 0.494, 0.3035, 0.4787, 0.4067, 0.4787, 0.3011, 0.4317, 0.3037, 0.4317, 0.3037, 0.4387, 0.3011, 0.4387, 0.2308, 0.6718, 0.2279, 0.6718, 0.2279, 0.5684, 0.2308, 0.5684, 0.2308, 0.5684, 0.2279, 0.5684, 0.2279, 0.5486, 0.2308, 0.5486, 0.3011, 0.4267, 0.3037, 0.4267, 0.3037, 0.4317, 0.3011, 0.4317, 0.3011, 0.3602, 0.3037, 0.3602, 0.3037, 0.3624, 0.3011, 0.3624, 0.9359, 0.5541, 0.9359, 0.5766, 0.8925, 0.5766, 0.8925, 0.5541, 0.5669, 0.5632, 0.5669, 0.5691, 0.56, 0.5691, 0.56, 0.5632, 0.5107, 0.3918, 0.5107, 0.3895, 0.5177, 0.3895, 0.5177, 0.3918, 0.582, 0.5632, 0.582, 0.5691, 0.5669, 0.5691, 0.5669, 0.5632, 0.3011, 0.3524, 0.3037, 0.3524, 0.3037, 0.3531, 0.3011, 0.3531, 0.3011, 0.5212, 0.3037, 0.5212, 0.3037, 0.5357, 0.3011, 0.5357, 0.3011, 0.4387, 0.3037, 0.4387, 0.3037, 0.4755, 0.3011, 0.4755, 0.3011, 0.4172, 0.3037, 0.4172, 0.3037, 0.4267, 0.3011, 0.4267, 0.2643, 0.3967, 0.2668, 0.3967, 0.2668, 0.4234, 0.2643, 0.4234, 0.2643, 0.3623, 0.2668, 0.3623, 0.2668, 0.3967, 0.2643, 0.3967, 0.2308, 0.3252, 0.2279, 0.3252, 0.2279, 0.2501, 0.2308, 0.2501, 0.2308, 0.3535, 0.2279, 0.3535, 0.2279, 0.3252, 0.2308, 0.3252, 0.2308, 0.394, 0.2279, 0.394, 0.2279, 0.3535, 0.2308, 0.3535, 0.2308, 0.8006, 0.2279, 0.8006, 0.2279, 0.6718, 0.2308, 0.6718, 0.2308, 0.872, 0.2279, 0.872, 0.2279, 0.8413, 0.2308, 0.8413, 0.2308, 0.9285, 0.2279, 0.9285, 0.2279, 0.872, 0.2308, 0.872, 0.4956, 0.3837, 0.5107, 0.3837, 0.5107, 0.3895, 0.4956, 0.3895, 0.1544, 0.4216, 0.1513, 0.4216, 0.1513, 0.33, 0.1544, 0.33, 0.1544, 0.5133, 0.1513, 0.5133, 0.1513, 0.4216, 0.1544, 0.4216, 0.7322, 0.6524, 0.7397, 0.6524, 0.7397, 0.7882, 0.7322, 0.7882, 0.7322, 0.5166, 0.7397, 0.5166, 0.7397, 0.6524, 0.7322, 0.6524, 0.7322, 0.245, 0.7397, 0.245, 0.7397, 0.3808, 0.7322, 0.3808, 0.7322, 0.1092, 0.7397, 0.1092, 0.7397, 0.245, 0.7322, 0.245, 0.1544, 0.6967, 0.1513, 0.6967, 0.1513, 0.605, 0.1544, 0.605, 0.1544, 0.7884, 0.1513, 0.7884, 0.1513, 0.6967, 0.1544, 0.6967, 0.2643, 0.3524, 0.2668, 0.3524, 0.2668, 0.3623, 0.2643, 0.3623, 0.2643, 0.6476, 0.2643, 0.6377, 0.2668, 0.6377, 0.2668, 0.6476, 0.2308, 0.9285, 0.2308, 0.9565, 0.2279, 0.9565, 0.2279, 0.9285, 0.7426, 0.924, 0.7426, 0.9418, 0.7397, 0.9418, 0.7397, 0.924, 0.7322, 0.7882, 0.7397, 0.7882, 0.7397, 0.924, 0.7322, 0.924, 0.2308, 0.2501, 0.2279, 0.2501, 0.2279, 0.1531, 0.2308, 0.1531, 0.2308, 0.5486, 0.2279, 0.5486, 0.2279, 0.5345, 0.2308, 0.5345, 0.1544, 0.33, 0.1513, 0.33, 0.1513, 0.2383, 0.1544, 0.2383, 0.1544, 0.605, 0.1513, 0.605, 0.1513, 0.5133, 0.1544, 0.5133, 0.2643, 0.6176, 0.2668, 0.6176, 0.2668, 0.6377, 0.2643, 0.6377, 0.7322, 0.3808, 0.7397, 0.3808, 0.7397, 0.5166, 0.7322, 0.5166, 0.2308, 0.8413, 0.2279, 0.8413, 0.2279, 0.8006, 0.2308, 0.8006, 0.3011, 0.4755, 0.3037, 0.4755, 0.3037, 0.5212, 0.3011, 0.5212, 0.2738, 0.8013, 0.2733, 0.8013, 0.2733, 0.7606, 0.2738, 0.7606, 0.7899, 0.3989, 0.7163, 0.3989, 0.7163, 0.2996, 0.7899, 0.2996, 0.195, 0.2717, 0.2738, 0.2717, 0.2738, 0.3028, 0.195, 0.3028, 0.3037, 0.4755, 0.3103, 0.4755, 0.3103, 0.5212, 0.3037, 0.5212, 0.2203, 0.8413, 0.2097, 0.8413, 0.2097, 0.8006, 0.2203, 0.8006, 0.8758, 0.8013, 0.8735, 0.8013, 0.8735, 0.7606, 0.8758, 0.7606, 0.3843, 0.4014, 0.3843, 0.3028, 0.4949, 0.3028, 0.4949, 0.4014, 0.6131, 0.3989, 0.5099, 0.3989, 0.5099, 0.2996, 0.6131, 0.2996, 0.2097, 0.8413, 0.1969, 0.8413, 0.1969, 0.8006, 0.2097, 0.8006, 0.2279, 0.8413, 0.2203, 0.8413, 0.2203, 0.8006, 0.2279, 0.8006, 0.3035, 0.3989, 0.2003, 0.3989, 0.2003, 0.2996, 0.3035, 0.2996, 0.2003, 0.3989, 0.1868, 0.3989, 0.1868, 0.2996, 0.2003, 0.2996, 0.8264, 0.4014, 0.8264, 0.3028, 0.8409, 0.3028, 0.8409, 0.4014, 0.7159, 0.4014, 0.7159, 0.3028, 0.8264, 0.3028, 0.8264, 0.4014, 0.7163, 0.3989, 0.6131, 0.3989, 0.6131, 0.2996, 0.7163, 0.2996, 0.2738, 0.4014, 0.2738, 0.3028, 0.3843, 0.3028, 0.3843, 0.4014, 0.4949, 0.4014, 0.4949, 0.3028, 0.6054, 0.3028, 0.6054, 0.4014, 0.6054, 0.4014, 0.6054, 0.3028, 0.7159, 0.3028, 0.7159, 0.4014, 0.5099, 0.3989, 0.4067, 0.3989, 0.4067, 0.2996, 0.5099, 0.2996, 0.4067, 0.3989, 0.3035, 0.3989, 0.3035, 0.2996, 0.4067, 0.2996, 0.2308, 0.4897, 0.2279, 0.4897, 0.2279, 0.394, 0.2308, 0.394, 0.3011, 0.3624, 0.3037, 0.3624, 0.3037, 0.3768, 0.3011, 0.3768, 0.2738, 0.4497, 0.2733, 0.4497, 0.2733, 0.354, 0.2738, 0.354, 0.7163, 0.5394, 0.7899, 0.5394, 0.7899, 0.6132, 0.7163, 0.6132, 0.195, 0.5409, 0.2738, 0.5409, 0.2738, 0.6142, 0.195, 0.6142, 0.3037, 0.3624, 0.3103, 0.3624, 0.3103, 0.3768, 0.3037, 0.3768, 0.2279, 0.4897, 0.2203, 0.4897, 0.2203, 0.394, 0.2279, 0.394, 0.2203, 0.4897, 0.2097, 0.4897, 0.2097, 0.394, 0.2203, 0.394, 0.2097, 0.4897, 0.1969, 0.4897, 0.1969, 0.394, 0.2097, 0.394, 0.8758, 0.4497, 0.8735, 0.4497, 0.8735, 0.354, 0.8758, 0.354, 0.6054, 0.6452, 0.6054, 0.6142, 0.7159, 0.6142, 0.7159, 0.6452, 0.4949, 0.6452, 0.4949, 0.6142, 0.6054, 0.6142, 0.6054, 0.6452, 0.4067, 0.6444, 0.3035, 0.6444, 0.3035, 0.6132, 0.4067, 0.6132, 0.5099, 0.6444, 0.4067, 0.6444, 0.4067, 0.6132, 0.5099, 0.6132, 0.7163, 0.6444, 0.6131, 0.6444, 0.6131, 0.6132, 0.7163, 0.6132, 0.2738, 0.6452, 0.2738, 0.6142, 0.3843, 0.6142, 0.3843, 0.6452, 0.3035, 0.6444, 0.2003, 0.6444, 0.2003, 0.6132, 0.3035, 0.6132, 0.7159, 0.6452, 0.7159, 0.6142, 0.8264, 0.6142, 0.8264, 0.6452, 0.3843, 0.6452, 0.3843, 0.6142, 0.4949, 0.6142, 0.4949, 0.6452, 0.8264, 0.6452, 0.8264, 0.6142, 0.8409, 0.6142, 0.8409, 0.6452, 0.2003, 0.6444, 0.1868, 0.6444, 0.1868, 0.6132, 0.2003, 0.6132, 0.6131, 0.6444, 0.5099, 0.6444, 0.5099, 0.6132, 0.6131, 0.6132, 0.8758, 0.4945, 0.8735, 0.4945, 0.8735, 0.4677, 0.8758, 0.4677, 0.2097, 0.5345, 0.1969, 0.5345, 0.1969, 0.5077, 0.2097, 0.5077, 0.2203, 0.5345, 0.2097, 0.5345, 0.2097, 0.5077, 0.2203, 0.5077, 0.2279, 0.5345, 0.2203, 0.5345, 0.2203, 0.5077, 0.2279, 0.5077, 0.195, 0.5066, 0.2738, 0.5066, 0.2738, 0.5271, 0.195, 0.5271, 0.7163, 0.5049, 0.7899, 0.5049, 0.7899, 0.5255, 0.7163, 0.5255, 0.2738, 0.4945, 0.2733, 0.4945, 0.2733, 0.4677, 0.2738, 0.4677, 0.2308, 0.5345, 0.2279, 0.5345, 0.2279, 0.5077, 0.2308, 0.5077, 0.3011, 0.4108, 0.3037, 0.4108, 0.3037, 0.4172, 0.3011, 0.4172, 0.1781, 0.3034, 0.1781, 0.4011, 0.1468, 0.4011, 0.1468, 0.3034, 0.6054, 0.5409, 0.6054, 0.5271, 0.7159, 0.5271, 0.7159, 0.5409, 0.4949, 0.5409, 0.4949, 0.5271, 0.6054, 0.5271, 0.6054, 0.5409, 0.4067, 0.5394, 0.3035, 0.5394, 0.3035, 0.5255, 0.4067, 0.5255, 0.5099, 0.5394, 0.4067, 0.5394, 0.4067, 0.5255, 0.5099, 0.5255, 0.7163, 0.5394, 0.6131, 0.5394, 0.6131, 0.5255, 0.7163, 0.5255, 0.2738, 0.5409, 0.2738, 0.5271, 0.3843, 0.5271, 0.3843, 0.5409, 0.3035, 0.5394, 0.2003, 0.5394, 0.2003, 0.5255, 0.3035, 0.5255, 0.7159, 0.5409, 0.7159, 0.5271, 0.8264, 0.5271, 0.8264, 0.5409, 0.3843, 0.5409, 0.3843, 0.5271, 0.4949, 0.5271, 0.4949, 0.5409, 0.8264, 0.5409, 0.8264, 0.5271, 0.8409, 0.5271, 0.8409, 0.5409, 0.2003, 0.5394, 0.1868, 0.5394, 0.1868, 0.5255, 0.2003, 0.5255, 0.6131, 0.5394, 0.5099, 0.5394, 0.5099, 0.5255, 0.6131, 0.5255, 0.6131, 0.6132, 0.5099, 0.6132, 0.5099, 0.5394, 0.6131, 0.5394, 0.2003, 0.6132, 0.1868, 0.6132, 0.1868, 0.5394, 0.2003, 0.5394, 0.8264, 0.6142, 0.8264, 0.5409, 0.8409, 0.5409, 0.8409, 0.6142, 0.3843, 0.6142, 0.3843, 0.5409, 0.4949, 0.5409, 0.4949, 0.6142, 0.7159, 0.6142, 0.7159, 0.5409, 0.8264, 0.5409, 0.8264, 0.6142, 0.3035, 0.6132, 0.2003, 0.6132, 0.2003, 0.5394, 0.3035, 0.5394, 0.2738, 0.6142, 0.2738, 0.5409, 0.3843, 0.5409, 0.3843, 0.6142, 0.7163, 0.6132, 0.6131, 0.6132, 0.6131, 0.5394, 0.7163, 0.5394, 0.5099, 0.6132, 0.4067, 0.6132, 0.4067, 0.5394, 0.5099, 0.5394, 0.4067, 0.6132, 0.3035, 0.6132, 0.3035, 0.5394, 0.4067, 0.5394, 0.4949, 0.6142, 0.4949, 0.5409, 0.6054, 0.5409, 0.6054, 0.6142, 0.6054, 0.6142, 0.6054, 0.5409, 0.7159, 0.5409, 0.7159, 0.6142, 0.3037, 0.3768, 0.3103, 0.3768, 0.3103, 0.4108, 0.3037, 0.4108, 0.3011, 0.3768, 0.3037, 0.3768, 0.3037, 0.4108, 0.3011, 0.4108, 0.8758, 0.4677, 0.8735, 0.4677, 0.8735, 0.4497, 0.8758, 0.4497, 0.2097, 0.5077, 0.1969, 0.5077, 0.1969, 0.4897, 0.2097, 0.4897, 0.2203, 0.5077, 0.2097, 0.5077, 0.2097, 0.4897, 0.2203, 0.4897, 0.2279, 0.5077, 0.2203, 0.5077, 0.2203, 0.4897, 0.2279, 0.4897, 0.195, 0.5271, 0.2738, 0.5271, 0.2738, 0.5409, 0.195, 0.5409, 0.7163, 0.5255, 0.7899, 0.5255, 0.7899, 0.5394, 0.7163, 0.5394, 0.2738, 0.4677, 0.2733, 0.4677, 0.2733, 0.4497, 0.2738, 0.4497, 0.2308, 0.5077, 0.2279, 0.5077, 0.2279, 0.4897, 0.2308, 0.4897, 0.3588, 0.5509, 0.3588, 0.5568, 0.3434, 0.5568, 0.3434, 0.5509, 0.4786, 0.4207, 0.4694, 0.4207, 0.4694, 0.4072, 0.4786, 0.4072, 0.3103, 0.4172, 0.3195, 0.4172, 0.3195, 0.4267, 0.3103, 0.4267, 0.3103, 0.5212, 0.3195, 0.5213, 0.3195, 0.5292, 0.3195, 0.5357, 0.3103, 0.5357, 0.4325, 0.3394, 0.4417, 0.3394, 0.4417, 0.3762, 0.4325, 0.3762, 0.4325, 0.3762, 0.4417, 0.3762, 0.4417, 0.422, 0.4325, 0.4219, 0.4258, 0.3324, 0.4325, 0.3324, 0.4325, 0.3394, 0.4258, 0.3394, 0.4325, 0.3324, 0.4417, 0.3324, 0.4417, 0.3394, 0.4325, 0.3394, 0.3778, 0.4145, 0.3844, 0.4145, 0.3844, 0.4209, 0.3778, 0.4209, 0.3844, 0.3805, 0.3936, 0.3805, 0.3936, 0.4145, 0.3844, 0.4145, 0.3844, 0.4145, 0.3936, 0.4145, 0.3936, 0.4209, 0.3844, 0.4209, 0.5708, 0.415, 0.5708, 0.4069, 0.5861, 0.4069, 0.5861, 0.415, 0.5845, 0.3754, 0.5912, 0.3754, 0.5912, 0.3889, 0.5845, 0.3889, 0.3588, 0.5428, 0.3588, 0.5509, 0.3434, 0.5509, 0.3434, 0.5428, 0.1785, 0.5291, 0.1785, 0.6136, 0.1483, 0.6136, 0.1483, 0.5291, 0.457, 0.3762, 0.457, 0.422, 0.4417, 0.422, 0.4417, 0.3762, 0.4857, 0.4218, 0.4791, 0.4218, 0.4791, 0.4083, 0.4857, 0.4083, 0.4466, 0.5314, 0.4558, 0.5314, 0.4558, 0.5449, 0.4466, 0.5449, 0.09565, 0.9592, 0.07893, 0.9592, 0.07893, 0.916, 0.09565, 0.916, 0.457, 0.3394, 0.457, 0.3762, 0.4417, 0.3762, 0.4417, 0.3394, 0.04545, 0.6307, 0.03026, 0.6307, 0.03026, 0.5875, 0.04545, 0.5875, 0.457, 0.3324, 0.457, 0.3394, 0.4417, 0.3394, 0.4417, 0.3324, 0.1969, 0.5077, 0.1913, 0.5077, 0.1913, 0.4897, 0.1969, 0.4897, 0.3011, 0.3531, 0.3037, 0.3531, 0.3037, 0.3602, 0.3011, 0.3602, 0.5476, 0.4199, 0.5468, 0.4199, 0.5468, 0.4016, 0.5476, 0.4016, 0.3775, 0.5584, 0.3726, 0.5584, 0.3726, 0.5401, 0.3775, 0.5401, 0.3291, 0.3624, 0.3291, 0.3531, 0.3306, 0.3531, 0.3306, 0.3624, 0.3306, 0.3634, 0.3291, 0.3634, 0.3291, 0.3624, 0.3306, 0.3624, 0.5525, 0.4199, 0.5476, 0.4199, 0.5476, 0.4016, 0.5525, 0.4016, 0.1969, 0.5345, 0.1913, 0.5345, 0.1913, 0.5077, 0.1969, 0.5077, 0.1969, 0.4897, 0.1913, 0.4897, 0.1913, 0.394, 0.1969, 0.394, 0.1969, 0.8413, 0.1913, 0.8413, 0.1913, 0.8006, 0.1969, 0.8006, 0.1969, 0.6718, 0.1913, 0.6718, 0.1913, 0.5684, 0.1969, 0.5684, 0.1969, 0.5684, 0.1913, 0.5684, 0.1913, 0.5486, 0.1969, 0.5486, 0.6147, 0.4542, 0.6152, 0.4542, 0.6152, 0.4603, 0.6147, 0.4603, 0.4791, 0.395, 0.4795, 0.395, 0.4795, 0.4083, 0.4791, 0.4083, 0.1969, 0.5486, 0.1913, 0.5486, 0.1913, 0.5345, 0.1969, 0.5345, 0.1192, 0.605, 0.1134, 0.605, 0.1134, 0.5133, 0.1192, 0.5133, 0.1969, 0.2501, 0.1913, 0.2501, 0.1913, 0.1531, 0.1969, 0.1531, 0.1192, 0.33, 0.1134, 0.33, 0.1134, 0.2383, 0.1192, 0.2383, 0.2938, 0.6176, 0.2986, 0.6176, 0.2986, 0.6377, 0.2938, 0.6377, 0.1192, 0.7884, 0.1134, 0.7884, 0.1134, 0.6967, 0.1192, 0.6967, 0.1192, 0.6967, 0.1134, 0.6967, 0.1134, 0.605, 0.1192, 0.605, 0.1192, 0.5133, 0.1134, 0.5133, 0.1134, 0.4216, 0.1192, 0.4216, 0.1192, 0.4216, 0.1134, 0.4216, 0.1134, 0.33, 0.1192, 0.33, 0.2938, 0.6067, 0.2986, 0.6067, 0.2986, 0.6176, 0.2938, 0.6176, 0.1969, 0.9285, 0.1913, 0.9285, 0.1913, 0.872, 0.1969, 0.872, 0.1969, 0.872, 0.1913, 0.872, 0.1913, 0.8413, 0.1969, 0.8413, 0.1969, 0.8006, 0.1913, 0.8006, 0.1913, 0.6718, 0.1969, 0.6718, 0.1969, 0.394, 0.1913, 0.394, 0.1913, 0.3535, 0.1969, 0.3535, 0.1969, 0.3535, 0.1913, 0.3535, 0.1913, 0.3252, 0.1969, 0.3252, 0.1969, 0.3252, 0.1913, 0.3252, 0.1913, 0.2501, 0.1969, 0.2501, 0.2938, 0.3623, 0.2986, 0.3623, 0.2986, 0.3967, 0.2938, 0.3967, 0.2938, 0.3967, 0.2986, 0.3967, 0.2986, 0.4234, 0.2938, 0.4234, 0.2938, 0.4234, 0.2986, 0.4234, 0.2986, 0.4335, 0.2938, 0.4335, 0.3306, 0.3624, 0.3355, 0.3624, 0.3355, 0.3634, 0.3306, 0.3634, 0.62, 0.4409, 0.62, 0.4542, 0.6152, 0.4542, 0.6152, 0.4409, 0.4844, 0.3889, 0.4844, 0.395, 0.4795, 0.395, 0.4795, 0.3889, 0.4811, 0.6291, 0.4816, 0.6291, 0.4816, 0.7649, 0.4811, 0.7649, 0.4811, 0.4933, 0.4816, 0.4933, 0.4816, 0.6291, 0.4811, 0.6291, 0.1336, 0.4117, 0.1341, 0.4117, 0.1341, 0.5475, 0.1336, 0.5475, 0.1336, 0.2759, 0.1341, 0.2759, 0.1341, 0.4117, 0.1336, 0.4117, 0.2991, 0.3524, 0.2991, 0.3623, 0.2986, 0.3623, 0.2986, 0.3524, 0.2991, 0.6377, 0.2991, 0.6476, 0.2986, 0.6476, 0.2986, 0.6377, 0.2733, 0.9165, 0.2733, 0.8885, 0.2738, 0.8885, 0.2738, 0.9165, 0.3411, 0.9184, 0.3411, 0.9007, 0.3416, 0.9007, 0.3416, 0.9184, 0.3411, 0.7649, 0.3416, 0.7649, 0.3416, 0.9007, 0.3411, 0.9007, 0.1336, 0.5475, 0.1341, 0.5475, 0.1341, 0.6833, 0.1336, 0.6833, 0.6956, 0.367, 0.7052, 0.367, 0.7052, 0.3679, 0.7067, 0.3679, 0.7067, 0.3744, 0.6956, 0.3744, 0.3355, 0.5357, 0.3355, 0.5352, 0.3359, 0.5352, 0.3359, 0.5357, 0.3355, 0.4317, 0.3355, 0.4267, 0.3359, 0.4267, 0.3359, 0.4317, 0.3355, 0.4755, 0.3355, 0.4387, 0.3359, 0.4387, 0.3359, 0.4755, 0.3355, 0.4387, 0.3355, 0.4317, 0.3359, 0.4317, 0.3359, 0.4387, 0.3355, 0.4267, 0.3355, 0.3634, 0.3359, 0.3634, 0.3359, 0.4267, 0.195, 0.2717, 0.195, 0.2482, 0.2738, 0.2482, 0.2738, 0.2717, 0.3037, 0.546, 0.3103, 0.546, 0.3103, 0.5466, 0.3037, 0.5466, 0.3103, 0.546, 0.3195, 0.546, 0.3195, 0.5466, 0.3103, 0.5466, 0.3195, 0.546, 0.3298, 0.546, 0.3306, 0.546, 0.3306, 0.5466, 0.3195, 0.5466, 0.3298, 0.546, 0.3298, 0.5357, 0.3306, 0.5357, 0.3306, 0.546, 0.3306, 0.5352, 0.3355, 0.5352, 0.3355, 0.5357, 0.3306, 0.5357, 0.3298, 0.5357, 0.3298, 0.5352, 0.3306, 0.5352, 0.3306, 0.5357, 0.3359, 0.5352, 0.3355, 0.5352, 0.3355, 0.4755, 0.3359, 0.4755, 0.6956, 0.5402, 0.7059, 0.5402, 0.7059, 0.5506, 0.6956, 0.5506, 0.6956, 0.5422, 0.7067, 0.48, 0.7115, 0.48, 0.7115, 0.5397, 0.7067, 0.5397, 0.7067, 0.5337, 0.7067, 0.4433, 0.7115, 0.4433, 0.7115, 0.48, 0.7067, 0.48, 0.6956, 0.5337, 0.7067, 0.5337, 0.7067, 0.5397, 0.7059, 0.5397, 0.7059, 0.5402, 0.6956, 0.5402, 0.6797, 0.5424, 0.6864, 0.5423, 0.6864, 0.5506, 0.6797, 0.5506, 0.6864, 0.5423, 0.6956, 0.5422, 0.6956, 0.5506, 0.6864, 0.5506, 0.7067, 0.4313, 0.7115, 0.4313, 0.7115, 0.4363, 0.7067, 0.4363, 0.7067, 0.4363, 0.7115, 0.4363, 0.7115, 0.4433, 0.7067, 0.4433, 0.3011, 0.5357, 0.3037, 0.5357, 0.3037, 0.5378, 0.3037, 0.546, 0.3037, 0.5466, 0.3011, 0.5466, 0.6864, 0.3577, 0.6956, 0.3577, 0.6956, 0.3646, 0.6864, 0.3647, 0.6797, 0.3577, 0.6864, 0.3577, 0.6864, 0.3647, 0.6797, 0.3647, 0.6956, 0.3577, 0.7052, 0.3577, 0.7052, 0.367, 0.6956, 0.367, 0.6956, 0.3646, 0.7067, 0.3679, 0.7115, 0.3679, 0.7115, 0.4313, 0.7067, 0.4313, 0.7067, 0.3744, 0.7001, 0.5069, 0.7001, 0.515, 0.6793, 0.515, 0.6793, 0.5069, 0.4694, 0.3706, 0.4805, 0.3706, 0.4805, 0.3889, 0.4694, 0.3889, 0.9359, 0.5766, 0.9359, 0.5926, 0.8925, 0.5926, 0.8925, 0.5766, 0.9359, 0.4364, 0.9359, 0.5541, 0.8925, 0.5541, 0.8925, 0.4364, 0.9359, 0.5926, 0.9359, 0.7747, 0.8925, 0.7747, 0.8925, 0.5926, 0.5946, 0.5479, 0.5946, 0.5395, 0.6153, 0.5395, 0.6153, 0.5479, 0.2276, 0.9574, 0.2219, 0.9574, 0.2219, 0.8989, 0.2276, 0.8989, 0.2355, 0.4682, 0.2355, 0.4632, 0.2562, 0.4632, 0.2562, 0.4682, 0.7001, 0.4978, 0.7001, 0.5069, 0.6793, 0.5069, 0.6793, 0.4978, 0.5451, 0.3877, 0.5345, 0.3877, 0.5345, 0.3695, 0.5451, 0.3695, 0.4453, 0.9462, 0.4285, 0.9462, 0.4285, 0.8877, 0.4453, 0.8877, 0.2355, 0.4562, 0.2355, 0.4194, 0.2562, 0.4194, 0.2562, 0.4562, 0.3985, 0.5473, 0.4052, 0.5473, 0.4052, 0.5656, 0.3985, 0.5656, 0.432, 0.5662, 0.4203, 0.5662, 0.4203, 0.548, 0.432, 0.548, 0.9359, 0.2646, 0.9359, 0.4364, 0.8925, 0.4364, 0.8925, 0.2646, 0.2355, 0.4632, 0.2355, 0.4562, 0.2562, 0.4562, 0.2562, 0.4632, 0.3893, 0.5473, 0.3985, 0.5473, 0.3985, 0.5656, 0.3893, 0.5656, 0.2355, 0.4194, 0.2355, 0.3597, 0.2562, 0.3597, 0.2562, 0.4194, 0.4694, 0.3524, 0.4805, 0.3524, 0.4805, 0.3706, 0.4694, 0.3706, 0.2355, 0.5315, 0.2355, 0.4682, 0.2562, 0.4682, 0.2562, 0.5315, 0.2795, 0.9018, 0.2843, 0.9018, 0.2843, 0.9603, 0.2795, 0.9603, 0.379, 0.5584, 0.3775, 0.5584, 0.3775, 0.5401, 0.379, 0.5401, 0.5345, 0.3877, 0.5334, 0.3877, 0.5334, 0.3695, 0.5345, 0.3695])
me_cube.materials.append(mat_material_004)
me_cube.materials.append(mat_material_005)
me_cube.use_remesh_preserve_volume = False
me_cube.use_remesh_preserve_attributes = False
me_cube.use_mirror_vertex_groups = False
me_cube.update()

# ---- objects
ob_cube = bpy.data.objects.new('Cube', me_cube)
ob_lamp = bpy.data.objects.new('Lamp', light_lamp)

# ---- transforms, parenting, visibility, modifiers, constraints
ob_cube.location = (0.0, 0.0, 0.0)
ob_cube.scale = (3.546, 2.466, 2.466)
ob_cube.lock_rotations_4d = False
ob_cube.empty_display_type = 'ARROWS'
ob_cube.lineart.crease_threshold = 0.0
ob_lamp.location = (4.076, 1.005, 5.904)
ob_lamp.rotation_euler = (0.6503, 0.05522, 1.866)
ob_lamp.lock_rotations_4d = False
ob_lamp.empty_display_type = 'ARROWS'
ob_lamp.color = (0.0, 0.0, 0.0, 0.0)
ob_lamp.hide_viewport = True
ob_lamp.lineart.crease_threshold = 0.0

# ---- collection membership
col_collection_1.objects.link(ob_cube)
col_collection_1.objects.link(ob_lamp)

# ---- scene / render settings (as saved in the file)
scene.frame_start = 1; scene.frame_end = 250; scene.frame_set(1)
scene.render.engine = 'CYCLES'
scene.render.resolution_percentage = 50
scene.render.dither_intensity = 0.0
scene.cycles.use_denoising = False
scene.cycles.samples = 128
scene.cycles.sampling_pattern = 'TABULATED_SOBOL'
scene.cycles.use_adaptive_sampling = False
scene.cycles.use_light_tree = False
scene.cycles.blur_glossy = 0.0
scene.cycles.sample_clamp_indirect = 0.0
scene.view_settings.view_transform = 'Standard'
bpy.context.view_layer.update()

# ---- added for rendering (the .blend has no active camera): camera
cam_auto = bpy.data.cameras.new('AutoCamera')
cam_auto.lens = 50.0
cam_auto.sensor_width = 36.0
cam_auto.clip_end = 1000.0
ob_auto_camera = bpy.data.objects.new('AutoCamera', cam_auto)
scene.collection.objects.link(ob_auto_camera)
ob_auto_camera.location = (8.04698, -9.69431, 6.43758)
ob_auto_camera.rotation_euler = (1.09748, -7.21219e-08, 0.694738)
scene.camera = ob_auto_camera
bpy.context.view_layer.update()

